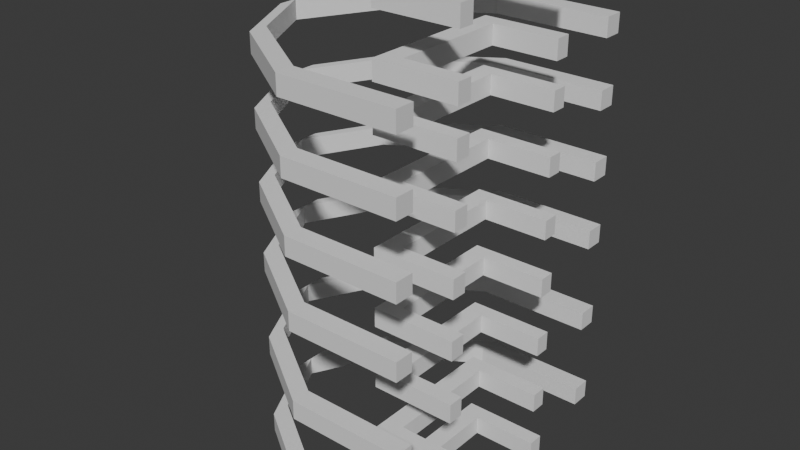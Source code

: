 # Source: Work_Ladder.blend  (saved by Blender 4.1.24; exported with 4.5.12 LTS)
import bpy
from mathutils import Matrix  # noqa: F401  (used for matrix-valued properties, if any)

bpy.ops.wm.read_factory_settings(use_empty=True)
scene = bpy.context.scene
scene.name = 'Scene'

# ---- collections
col_collection = bpy.data.collections.new('Collection'); scene.collection.children.link(col_collection)

# ---- world
world_world = bpy.data.worlds.new('World'); scene.world = world_world
world_world.use_nodes = True; world_world.node_tree.nodes.clear()
_N = world_world.node_tree.nodes; _L = world_world.node_tree.links
n0 = _N.new('ShaderNodeOutputWorld'); n0.name = 'World Output'; n0.location = (300, 300)
n1 = _N.new('ShaderNodeBackground'); n1.name = 'Background'; n1.location = (10, 300)
n1.inputs[0].default_value = (0.05088, 0.05088, 0.05088, 1.0)
_L.new(n1.outputs[0], n0.inputs[0])
n0.is_active_output = True
world_world.color = (0.05088, 0.05088, 0.05088)
world_world.use_sun_shadow = False
world_world.sun_shadow_jitter_overblur = 0.0

# ---- meshes
me_cube_001 = bpy.data.meshes.new('Cube.001')
me_cube_001.from_pydata([(-1.0, 1.0, -1.0), (-1.0, 1.0, 1.0), (1.0, 1.0, -1.0), (1.0, 1.0, 1.0), (-1.0, 0.0, -1.0), (-1.0, 0.0, 1.0), (1.0, 0.0, -1.0), (1.0, 0.0, 1.0), (-1.0, 1.0, 1.0), (-1.0, 1.0, -1.0), (1.0, 1.0, -1.0), (1.0, 1.0, 1.0), (1.0, 0.0, 1.0), (1.0, 0.0, -1.0), (-1.0, 0.0, 1.0), (-1.0, 0.0, -1.0), (-1.0, 1.0, 1.0), (-1.0, 1.0, -1.0), (1.0, 1.0, -1.0), (1.0, 1.0, 1.0), (1.0, 0.0, 1.0), (1.0, 0.0, -1.0), (-1.0, 0.0, 1.0), (-1.0, 0.0, -1.0), (-1.0, 1.0, 1.0), (-1.0, 1.0, -1.0), (1.0, 1.0, -1.0), (1.0, 1.0, 1.0), (1.0, 0.0, 1.0), (1.0, 0.0, -1.0), (-1.0, 0.0, 1.0), (-1.0, 0.0, -1.0), (-1.0, 1.0, 1.0), (-1.0, 1.0, -1.0), (1.0, 1.0, -1.0), (1.0, 1.0, 1.0), (1.0, 0.0, 1.0), (1.0, 0.0, -1.0), (-1.0, 0.0, 1.0), (-1.0, 0.0, -1.0), (-1.0, 1.0, 1.0), (-1.0, 1.0, -1.0), (1.0, 1.0, -1.0), (1.0, 1.0, 1.0), (-1.0, 2.998, 1.0), (-1.0, 2.998, -1.0), (1.0, 2.998, -1.0), (1.0, 2.998, 1.0), (-1.0, 2.998, 1.0), (-1.0, 2.998, -1.0), (-1.0, 2.998, 1.0), (-1.0, 2.998, -1.0), (-1.0, 4.748, 1.0), (-1.0, 4.748, -1.0), (1.0, 4.748, -1.0), (1.0, 4.748, 1.0), (-1.0, 5.987, 1.0), (-1.0, 5.987, -1.0), (1.0, 5.987, -1.0), (1.0, 5.987, 1.0), (5.16, 4.748, 1.0), (5.16, 4.748, -1.0), (5.16, 5.987, 1.0), (5.16, 5.987, -1.0), (1.0, 4.748, 1.0), (1.0, 4.748, -1.0), (5.16, 4.748, 1.0), (5.16, 4.748, -1.0), (-1.0, 1.0, -7.349), (-1.0, 1.0, -5.349), (1.0, 1.0, -7.349), (1.0, 1.0, -5.349), (-1.0, 0.0, -7.349), (-1.0, 0.0, -5.349), (1.0, 0.0, -7.349), (1.0, 0.0, -5.349), (-1.0, 1.0, -5.349), (-1.0, 1.0, -7.349), (1.0, 1.0, -7.349), (1.0, 1.0, -5.349), (1.0, 0.0, -5.349), (1.0, 0.0, -7.349), (-1.0, 0.0, -5.349), (-1.0, 0.0, -7.349), (-1.0, 1.0, -5.349), (-1.0, 1.0, -7.349), (1.0, 1.0, -7.349), (1.0, 1.0, -5.349), (1.0, 0.0, -5.349), (1.0, 0.0, -7.349), (-1.0, 0.0, -5.349), (-1.0, 0.0, -7.349), (-1.0, 1.0, -5.349), (-1.0, 1.0, -7.349), (1.0, 1.0, -7.349), (1.0, 1.0, -5.349), (1.0, 0.0, -5.349), (1.0, 0.0, -7.349), (-1.0, 0.0, -5.349), (-1.0, 0.0, -7.349), (-1.0, 1.0, -5.349), (-1.0, 1.0, -7.349), (1.0, 1.0, -7.349), (1.0, 1.0, -5.349), (1.0, 0.0, -5.349), (1.0, 0.0, -7.349), (-1.0, 0.0, -5.349), (-1.0, 0.0, -7.349), (-1.0, 1.0, -5.349), (-1.0, 1.0, -7.349), (1.0, 1.0, -7.349), (1.0, 1.0, -5.349), (-1.0, 2.998, -5.349), (-1.0, 2.998, -7.349), (1.0, 2.998, -7.349), (1.0, 2.998, -5.349), (-1.0, 2.998, -5.349), (-1.0, 2.998, -7.349), (-1.0, 2.998, -5.349), (-1.0, 2.998, -7.349), (-1.0, 4.748, -5.349), (-1.0, 4.748, -7.349), (1.0, 4.748, -7.349), (1.0, 4.748, -5.349), (-1.0, 5.987, -5.349), (-1.0, 5.987, -7.349), (1.0, 5.987, -7.349), (1.0, 5.987, -5.349), (5.16, 4.748, -5.349), (5.16, 4.748, -7.349), (5.16, 5.987, -5.349), (5.16, 5.987, -7.349), (1.0, 4.748, -5.349), (1.0, 4.748, -7.349), (5.16, 4.748, -5.349), (5.16, 4.748, -7.349), (-1.0, 1.0, -13.51), (-1.0, 1.0, -11.51), (1.0, 1.0, -13.51), (1.0, 1.0, -11.51), (-1.0, 0.0, -13.51), (-1.0, 0.0, -11.51), (1.0, 0.0, -13.51), (1.0, 0.0, -11.51), (-1.0, 1.0, -11.51), (-1.0, 1.0, -13.51), (1.0, 1.0, -13.51), (1.0, 1.0, -11.51), (1.0, 0.0, -11.51), (1.0, 0.0, -13.51), (-1.0, 0.0, -11.51), (-1.0, 0.0, -13.51), (-1.0, 1.0, -11.51), (-1.0, 1.0, -13.51), (1.0, 1.0, -13.51), (1.0, 1.0, -11.51), (1.0, 0.0, -11.51), (1.0, 0.0, -13.51), (-1.0, 0.0, -11.51), (-1.0, 0.0, -13.51), (-1.0, 1.0, -11.51), (-1.0, 1.0, -13.51), (1.0, 1.0, -13.51), (1.0, 1.0, -11.51), (1.0, 0.0, -11.51), (1.0, 0.0, -13.51), (-1.0, 0.0, -11.51), (-1.0, 0.0, -13.51), (-1.0, 1.0, -11.51), (-1.0, 1.0, -13.51), (1.0, 1.0, -13.51), (1.0, 1.0, -11.51), (1.0, 0.0, -11.51), (1.0, 0.0, -13.51), (-1.0, 0.0, -11.51), (-1.0, 0.0, -13.51), (-1.0, 1.0, -11.51), (-1.0, 1.0, -13.51), (1.0, 1.0, -13.51), (1.0, 1.0, -11.51), (-1.0, 2.998, -11.51), (-1.0, 2.998, -13.51), (1.0, 2.998, -13.51), (1.0, 2.998, -11.51), (-1.0, 2.998, -11.51), (-1.0, 2.998, -13.51), (-1.0, 2.998, -11.51), (-1.0, 2.998, -13.51), (-1.0, 4.748, -11.51), (-1.0, 4.748, -13.51), (1.0, 4.748, -13.51), (1.0, 4.748, -11.51), (-1.0, 5.987, -11.51), (-1.0, 5.987, -13.51), (1.0, 5.987, -13.51), (1.0, 5.987, -11.51), (5.16, 4.748, -11.51), (5.16, 4.748, -13.51), (5.16, 5.987, -11.51), (5.16, 5.987, -13.51), (1.0, 4.748, -11.51), (1.0, 4.748, -13.51), (5.16, 4.748, -11.51), (5.16, 4.748, -13.51), (-1.0, 1.0, -20.13), (-1.0, 1.0, -18.13), (1.0, 1.0, -20.13), (1.0, 1.0, -18.13), (-1.0, 0.0, -20.13), (-1.0, 0.0, -18.13), (1.0, 0.0, -20.13), (1.0, 0.0, -18.13), (-1.0, 1.0, -18.13), (-1.0, 1.0, -20.13), (1.0, 1.0, -20.13), (1.0, 1.0, -18.13), (1.0, 0.0, -18.13), (1.0, 0.0, -20.13), (-1.0, 0.0, -18.13), (-1.0, 0.0, -20.13), (-1.0, 1.0, -18.13), (-1.0, 1.0, -20.13), (1.0, 1.0, -20.13), (1.0, 1.0, -18.13), (1.0, 0.0, -18.13), (1.0, 0.0, -20.13), (-1.0, 0.0, -18.13), (-1.0, 0.0, -20.13), (-1.0, 1.0, -18.13), (-1.0, 1.0, -20.13), (1.0, 1.0, -20.13), (1.0, 1.0, -18.13), (1.0, 0.0, -18.13), (1.0, 0.0, -20.13), (-1.0, 0.0, -18.13), (-1.0, 0.0, -20.13), (-1.0, 1.0, -18.13), (-1.0, 1.0, -20.13), (1.0, 1.0, -20.13), (1.0, 1.0, -18.13), (1.0, 0.0, -18.13), (1.0, 0.0, -20.13), (-1.0, 0.0, -18.13), (-1.0, 0.0, -20.13), (-1.0, 1.0, -18.13), (-1.0, 1.0, -20.13), (1.0, 1.0, -20.13), (1.0, 1.0, -18.13), (-1.0, 2.998, -18.13), (-1.0, 2.998, -20.13), (1.0, 2.998, -20.13), (1.0, 2.998, -18.13), (-1.0, 2.998, -18.13), (-1.0, 2.998, -20.13), (-1.0, 2.998, -18.13), (-1.0, 2.998, -20.13), (-1.0, 4.748, -18.13), (-1.0, 4.748, -20.13), (1.0, 4.748, -20.13), (1.0, 4.748, -18.13), (-1.0, 5.987, -18.13), (-1.0, 5.987, -20.13), (1.0, 5.987, -20.13), (1.0, 5.987, -18.13), (5.16, 4.748, -18.13), (5.16, 4.748, -20.13), (5.16, 5.987, -18.13), (5.16, 5.987, -20.13), (1.0, 4.748, -18.13), (1.0, 4.748, -20.13), (5.16, 4.748, -18.13), (5.16, 4.748, -20.13), (7.762, 4.748, 1.0), (7.762, 4.748, -1.0), (7.762, 5.987, 1.0), (7.762, 5.987, -1.0), (7.762, 4.748, -5.349), (7.762, 4.748, -7.349), (7.762, 5.987, -5.349), (7.762, 5.987, -7.349), (7.762, 4.748, -11.51), (7.762, 4.748, -13.51), (7.762, 5.987, -11.51), (7.762, 5.987, -13.51), (7.762, 4.748, -18.13), (7.762, 4.748, -20.13), (7.762, 5.987, -18.13), (7.762, 5.987, -20.13), (-1.0, 1.0, -20.13), (-1.0, 1.0, -18.13), (1.0, 1.0, -18.13), (-1.0, 0.0, -20.13), (-1.0, 0.0, -18.13), (1.0, 0.0, -18.13), (1.0, 0.0, -18.13), (1.0, 0.0, -20.13), (-1.0, 0.0, -18.13), (-1.0, 0.0, -20.13), (-1.0, 1.0, -20.13), (1.0, 1.0, -20.13), (-1.0, 0.0, -18.13), (-1.0, 0.0, -20.13), (-1.0, 1.0, -18.13), (-1.0, 1.0, -20.13), (1.0, 1.0, -20.13), (1.0, 1.0, -18.13), (-1.0, 2.998, -18.13), (-1.0, 2.998, -20.13), (1.0, 2.998, -18.13), (-1.0, 2.998, -18.13), (-1.0, 2.998, -20.13), (-1.0, 4.748, -18.13), (-1.0, 4.748, -20.13), (1.0, 4.748, -18.13), (-1.0, 5.987, -18.13), (-1.0, 5.987, -20.13), (1.0, 5.987, -18.13), (5.16, 4.748, -18.13), (5.16, 5.987, -18.13), (1.0, 4.748, -18.13), (5.16, 4.748, -18.13), (7.762, 4.748, -18.13), (7.762, 4.748, -20.13), (7.762, 5.987, -18.13), (-1.0, 1.0, -26.79), (-1.0, 1.0, -24.79), (1.0, 1.0, -26.79), (1.0, 1.0, -24.79), (-1.0, 0.0, -26.79), (-1.0, 0.0, -24.79), (1.0, 0.0, -26.79), (1.0, 0.0, -24.79), (-1.0, 1.0, -24.79), (-1.0, 1.0, -26.79), (1.0, 1.0, -26.79), (1.0, 1.0, -24.79), (1.0, 0.0, -24.79), (1.0, 0.0, -26.79), (-1.0, 0.0, -24.79), (-1.0, 0.0, -26.79), (-1.0, 1.0, -24.79), (-1.0, 1.0, -26.79), (1.0, 1.0, -26.79), (1.0, 1.0, -24.79), (1.0, 0.0, -24.79), (1.0, 0.0, -26.79), (-1.0, 0.0, -24.79), (-1.0, 0.0, -26.79), (-1.0, 1.0, -24.79), (-1.0, 1.0, -26.79), (1.0, 1.0, -26.79), (1.0, 1.0, -24.79), (1.0, 0.0, -24.79), (1.0, 0.0, -26.79), (-1.0, 0.0, -24.79), (-1.0, 0.0, -26.79), (-1.0, 1.0, -24.79), (-1.0, 1.0, -26.79), (1.0, 1.0, -26.79), (1.0, 1.0, -24.79), (1.0, 0.0, -24.79), (1.0, 0.0, -26.79), (-1.0, 0.0, -24.79), (-1.0, 0.0, -26.79), (-1.0, 1.0, -24.79), (-1.0, 1.0, -26.79), (1.0, 1.0, -26.79), (1.0, 1.0, -24.79), (-1.0, 2.998, -24.79), (-1.0, 2.998, -26.79), (1.0, 2.998, -26.79), (1.0, 2.998, -24.79), (-1.0, 2.998, -24.79), (-1.0, 2.998, -26.79), (-1.0, 2.998, -24.79), (-1.0, 2.998, -26.79), (-1.0, 4.748, -24.79), (-1.0, 4.748, -26.79), (1.0, 4.748, -26.79), (1.0, 4.748, -24.79), (-1.0, 5.987, -24.79), (-1.0, 5.987, -26.79), (1.0, 5.987, -26.79), (1.0, 5.987, -24.79), (5.16, 4.748, -24.79), (5.16, 4.748, -26.79), (5.16, 5.987, -24.79), (5.16, 5.987, -26.79), (1.0, 4.748, -24.79), (1.0, 4.748, -26.79), (5.16, 4.748, -24.79), (5.16, 4.748, -26.79), (7.762, 4.748, -24.79), (7.762, 4.748, -26.79), (7.762, 5.987, -24.79), (7.762, 5.987, -26.79), (-1.0, 4.748, -24.79), (-1.0, 4.748, -26.79), (-1.0, 5.987, -24.79), (-1.0, 5.987, -26.79), (-1.0, 1.0, -32.76), (-1.0, 1.0, -30.76), (1.0, 1.0, -32.76), (1.0, 1.0, -30.76), (-1.0, 0.0, -32.76), (-1.0, 0.0, -30.76), (1.0, 0.0, -32.76), (1.0, 0.0, -30.76), (-1.0, 1.0, -30.76), (-1.0, 1.0, -32.76), (1.0, 1.0, -32.76), (1.0, 1.0, -30.76), (1.0, 0.0, -30.76), (1.0, 0.0, -32.76), (-1.0, 0.0, -30.76), (-1.0, 0.0, -32.76), (-1.0, 1.0, -30.76), (-1.0, 1.0, -32.76), (1.0, 1.0, -32.76), (1.0, 1.0, -30.76), (1.0, 0.0, -30.76), (1.0, 0.0, -32.76), (-1.0, 0.0, -30.76), (-1.0, 0.0, -32.76), (-1.0, 1.0, -30.76), (-1.0, 1.0, -32.76), (1.0, 1.0, -32.76), (1.0, 1.0, -30.76), (1.0, 0.0, -30.76), (1.0, 0.0, -32.76), (-1.0, 0.0, -30.76), (-1.0, 0.0, -32.76), (-1.0, 1.0, -30.76), (-1.0, 1.0, -32.76), (1.0, 1.0, -32.76), (1.0, 1.0, -30.76), (1.0, 0.0, -30.76), (1.0, 0.0, -32.76), (-1.0, 0.0, -30.76), (-1.0, 0.0, -32.76), (-1.0, 1.0, -30.76), (-1.0, 1.0, -32.76), (1.0, 1.0, -32.76), (1.0, 1.0, -30.76), (-1.0, 2.998, -30.76), (-1.0, 2.998, -32.76), (1.0, 2.998, -32.76), (1.0, 2.998, -30.76), (-1.0, 2.998, -30.76), (-1.0, 2.998, -32.76), (-1.0, 2.998, -30.76), (-1.0, 2.998, -32.76), (-1.0, 4.748, -30.76), (-1.0, 4.748, -32.76), (1.0, 4.748, -32.76), (1.0, 4.748, -30.76), (-1.0, 5.987, -30.76), (-1.0, 5.987, -32.76), (1.0, 5.987, -32.76), (1.0, 5.987, -30.76), (5.16, 4.748, -30.76), (5.16, 4.748, -32.76), (5.16, 5.987, -30.76), (5.16, 5.987, -32.76), (1.0, 4.748, -30.76), (1.0, 4.748, -32.76), (5.16, 4.748, -30.76), (5.16, 4.748, -32.76), (7.762, 4.748, -30.76), (7.762, 4.748, -32.76), (7.762, 5.987, -30.76), (7.762, 5.987, -32.76), (-1.0, 4.748, -30.76), (-1.0, 4.748, -32.76), (-1.0, 5.987, -30.76), (-1.0, 5.987, -32.76), (-1.0, 1.0, 5.261), (-1.0, 1.0, 7.261), (1.0, 1.0, 5.261), (1.0, 1.0, 7.261), (-1.0, 0.0, 5.261), (-1.0, 0.0, 7.261), (1.0, 0.0, 5.261), (1.0, 0.0, 7.261), (-1.0, 1.0, 7.261), (-1.0, 1.0, 5.261), (1.0, 1.0, 5.261), (1.0, 1.0, 7.261), (1.0, 0.0, 7.261), (1.0, 0.0, 5.261), (-1.0, 0.0, 7.261), (-1.0, 0.0, 5.261), (-1.0, 1.0, 7.261), (-1.0, 1.0, 5.261), (1.0, 1.0, 5.261), (1.0, 1.0, 7.261), (1.0, 0.0, 7.261), (1.0, 0.0, 5.261), (-1.0, 0.0, 7.261), (-1.0, 0.0, 5.261), (-1.0, 1.0, 7.261), (-1.0, 1.0, 5.261), (1.0, 1.0, 5.261), (1.0, 1.0, 7.261), (1.0, 0.0, 7.261), (1.0, 0.0, 5.261), (-1.0, 0.0, 7.261), (-1.0, 0.0, 5.261), (-1.0, 1.0, 7.261), (-1.0, 1.0, 5.261), (1.0, 1.0, 5.261), (1.0, 1.0, 7.261), (1.0, 0.0, 7.261), (1.0, 0.0, 5.261), (-1.0, 0.0, 7.261), (-1.0, 0.0, 5.261), (-1.0, 1.0, 7.261), (-1.0, 1.0, 5.261), (1.0, 1.0, 5.261), (1.0, 1.0, 7.261), (-1.0, 2.998, 7.261), (-1.0, 2.998, 5.261), (1.0, 2.998, 5.261), (1.0, 2.998, 7.261), (-1.0, 2.998, 7.261), (-1.0, 2.998, 5.261), (-1.0, 2.998, 7.261), (-1.0, 2.998, 5.261), (-1.0, 4.748, 7.261), (-1.0, 4.748, 5.261), (1.0, 4.748, 5.261), (1.0, 4.748, 7.261), (-1.0, 5.987, 7.261), (-1.0, 5.987, 5.261), (1.0, 5.987, 5.261), (1.0, 5.987, 7.261), (5.16, 4.748, 7.261), (5.16, 4.748, 5.261), (5.16, 5.987, 7.261), (5.16, 5.987, 5.261), (1.0, 4.748, 7.261), (1.0, 4.748, 5.261), (5.16, 4.748, 7.261), (5.16, 4.748, 5.261), (7.762, 4.748, 7.261), (7.762, 4.748, 5.261), (7.762, 5.987, 7.261), (7.762, 5.987, 5.261), (-1.0, 4.748, 7.261), (-1.0, 4.748, 5.261), (-1.0, 5.987, 7.261), (-1.0, 5.987, 5.261), (-1.0, 1.0, 9.936), (-1.0, 1.0, 11.94), (1.0, 1.0, 9.936), (1.0, 1.0, 11.94), (-1.0, 0.0, 9.936), (-1.0, 0.0, 11.94), (1.0, 0.0, 9.936), (1.0, 0.0, 11.94), (-1.0, 1.0, 11.94), (-1.0, 1.0, 9.936), (1.0, 1.0, 9.936), (1.0, 1.0, 11.94), (1.0, 0.0, 11.94), (1.0, 0.0, 9.936), (-1.0, 0.0, 11.94), (-1.0, 0.0, 9.936), (-1.0, 1.0, 11.94), (-1.0, 1.0, 9.936), (1.0, 1.0, 9.936), (1.0, 1.0, 11.94), (1.0, 0.0, 11.94), (1.0, 0.0, 9.936), (-1.0, 0.0, 11.94), (-1.0, 0.0, 9.936), (-1.0, 1.0, 11.94), (-1.0, 1.0, 9.936), (1.0, 1.0, 9.936), (1.0, 1.0, 11.94), (1.0, 0.0, 11.94), (1.0, 0.0, 9.936), (-1.0, 0.0, 11.94), (-1.0, 0.0, 9.936), (-1.0, 1.0, 11.94), (-1.0, 1.0, 9.936), (1.0, 1.0, 9.936), (1.0, 1.0, 11.94), (1.0, 0.0, 11.94), (1.0, 0.0, 9.936), (-1.0, 0.0, 11.94), (-1.0, 0.0, 9.936), (-1.0, 1.0, 11.94), (-1.0, 1.0, 9.936), (1.0, 1.0, 9.936), (1.0, 1.0, 11.94), (-1.0, 2.998, 11.94), (-1.0, 2.998, 9.936), (1.0, 2.998, 9.936), (1.0, 2.998, 11.94), (-1.0, 2.998, 11.94), (-1.0, 2.998, 9.936), (-1.0, 2.998, 11.94), (-1.0, 2.998, 9.936), (-1.0, 4.748, 11.94), (-1.0, 4.748, 9.936), (1.0, 4.748, 9.936), (1.0, 4.748, 11.94), (-1.0, 5.987, 11.94), (-1.0, 5.987, 9.936), (1.0, 5.987, 9.936), (1.0, 5.987, 11.94), (5.16, 4.748, 11.94), (5.16, 4.748, 9.936), (5.16, 5.987, 11.94), (5.16, 5.987, 9.936), (1.0, 4.748, 11.94), (1.0, 4.748, 9.936), (5.16, 4.748, 11.94), (5.16, 4.748, 9.936), (7.762, 4.748, 11.94), (7.762, 4.748, 9.936), (7.762, 5.987, 11.94), (7.762, 5.987, 9.936), (-1.0, 4.748, 11.94), (-1.0, 4.748, 9.936), (-1.0, 5.987, 11.94), (-1.0, 5.987, 9.936), (-1.0, 1.0, 16.05), (-1.0, 1.0, 18.05), (1.0, 1.0, 16.05), (1.0, 1.0, 18.05), (-1.0, 0.0, 16.05), (-1.0, 0.0, 18.05), (1.0, 0.0, 16.05), (1.0, 0.0, 18.05), (-1.0, 1.0, 18.05), (-1.0, 1.0, 16.05), (1.0, 1.0, 16.05), (1.0, 1.0, 18.05), (1.0, 0.0, 18.05), (1.0, 0.0, 16.05), (-1.0, 0.0, 18.05), (-1.0, 0.0, 16.05), (-1.0, 1.0, 18.05), (-1.0, 1.0, 16.05), (1.0, 1.0, 16.05), (1.0, 1.0, 18.05), (1.0, 0.0, 18.05), (1.0, 0.0, 16.05), (-1.0, 0.0, 18.05), (-1.0, 0.0, 16.05), (-1.0, 1.0, 18.05), (-1.0, 1.0, 16.05), (1.0, 1.0, 16.05), (1.0, 1.0, 18.05), (1.0, 0.0, 18.05), (1.0, 0.0, 16.05), (-1.0, 0.0, 18.05), (-1.0, 0.0, 16.05), (-1.0, 1.0, 18.05), (-1.0, 1.0, 16.05), (1.0, 1.0, 16.05), (1.0, 1.0, 18.05), (1.0, 0.0, 18.05), (1.0, 0.0, 16.05), (-1.0, 0.0, 18.05), (-1.0, 0.0, 16.05), (-1.0, 1.0, 18.05), (-1.0, 1.0, 16.05), (1.0, 1.0, 16.05), (1.0, 1.0, 18.05), (-1.0, 2.998, 18.05), (-1.0, 2.998, 16.05), (1.0, 2.998, 16.05), (1.0, 2.998, 18.05), (-1.0, 2.998, 18.05), (-1.0, 2.998, 16.05), (-1.0, 2.998, 18.05), (-1.0, 2.998, 16.05), (-1.0, 4.748, 18.05), (-1.0, 4.748, 16.05), (1.0, 4.748, 16.05), (1.0, 4.748, 18.05), (-1.0, 5.987, 18.05), (-1.0, 5.987, 16.05), (1.0, 5.987, 16.05), (1.0, 5.987, 18.05), (5.16, 4.748, 18.05), (5.16, 4.748, 16.05), (5.16, 5.987, 18.05), (5.16, 5.987, 16.05), (1.0, 4.748, 18.05), (1.0, 4.748, 16.05), (5.16, 4.748, 18.05), (5.16, 4.748, 16.05), (7.762, 4.748, 18.05), (7.762, 4.748, 16.05), (7.762, 5.987, 18.05), (7.762, 5.987, 16.05), (-1.0, 4.748, 18.05), (-1.0, 4.748, 16.05), (-1.0, 5.987, 18.05), (-1.0, 5.987, 16.05)], [(292, 289), (288, 291), (290, 293), (296, 294), (295, 297), (299, 298), (300, 301), (302, 303), (305, 304), (303, 307), (305, 308), (306, 302), (310, 309), (308, 313), (311, 306), (312, 307), (316, 313), (318, 316), (320, 319), (321, 322), (317, 321), (323, 318)], [(4, 5, 1, 0), (3, 2, 10, 11), (2, 3, 7, 6), (3, 1, 5, 7), (0, 2, 6, 4), (11, 10, 18, 19), (2, 0, 9, 10), (4, 6, 13, 15), (7, 5, 14, 12), (1, 3, 11, 8), (0, 1, 8, 9), (5, 4, 15, 14), (6, 7, 12, 13), (23, 21, 29, 31), (10, 9, 17, 18), (14, 15, 23, 22), (13, 12, 20, 21), (8, 11, 19, 16), (9, 8, 16, 17), (15, 13, 21, 23), (12, 14, 22, 20), (29, 28, 36, 37), (20, 22, 30, 28), (19, 18, 26, 27), (18, 17, 25, 26), (22, 23, 31, 30), (21, 20, 28, 29), (16, 19, 27, 24), (17, 16, 24, 25), (44, 47, 55, 52), (24, 27, 35, 32), (25, 24, 32, 33), (31, 29, 37, 39), (28, 30, 38, 36), (27, 26, 34, 35), (26, 25, 33, 34), (30, 31, 39, 38), (41, 42, 43, 40), (42, 41, 45, 46), (40, 43, 47, 44), (41, 40, 44, 45), (43, 42, 46, 47), (45, 44, 48, 49), (49, 48, 50, 51), (60, 55, 64, 66), (45, 44, 52, 53), (47, 46, 54, 55), (46, 45, 53, 54), (54, 53, 57, 58), (52, 55, 59, 56), (53, 52, 56, 57), (60, 61, 273, 272), (54, 58, 63, 61), (59, 55, 60, 62), (64, 65, 67, 66), (54, 61, 67, 65), (61, 60, 66, 67), (55, 54, 65, 64), (72, 73, 69, 68), (71, 70, 78, 79), (70, 71, 75, 74), (71, 69, 73, 75), (68, 70, 74, 72), (79, 78, 86, 87), (70, 68, 77, 78), (72, 74, 81, 83), (75, 73, 82, 80), (69, 71, 79, 76), (68, 69, 76, 77), (73, 72, 83, 82), (74, 75, 80, 81), (91, 89, 97, 99), (78, 77, 85, 86), (82, 83, 91, 90), (81, 80, 88, 89), (76, 79, 87, 84), (77, 76, 84, 85), (83, 81, 89, 91), (80, 82, 90, 88), (97, 96, 104, 105), (88, 90, 98, 96), (87, 86, 94, 95), (86, 85, 93, 94), (90, 91, 99, 98), (89, 88, 96, 97), (84, 87, 95, 92), (85, 84, 92, 93), (112, 115, 123, 120), (92, 95, 103, 100), (93, 92, 100, 101), (99, 97, 105, 107), (96, 98, 106, 104), (95, 94, 102, 103), (94, 93, 101, 102), (98, 99, 107, 106), (109, 110, 111, 108), (110, 109, 113, 114), (108, 111, 115, 112), (109, 108, 112, 113), (111, 110, 114, 115), (113, 112, 116, 117), (117, 116, 118, 119), (128, 123, 132, 134), (113, 112, 120, 121), (115, 114, 122, 123), (114, 113, 121, 122), (122, 121, 125, 126), (120, 123, 127, 124), (121, 120, 124, 125), (266, 264, 284, 286), (122, 126, 131, 129), (127, 123, 128, 130), (132, 133, 135, 134), (122, 129, 135, 133), (129, 128, 134, 135), (123, 122, 133, 132), (140, 141, 137, 136), (139, 138, 146, 147), (138, 139, 143, 142), (139, 137, 141, 143), (136, 138, 142, 140), (147, 146, 154, 155), (138, 136, 145, 146), (140, 142, 149, 151), (143, 141, 150, 148), (137, 139, 147, 144), (136, 137, 144, 145), (141, 140, 151, 150), (142, 143, 148, 149), (159, 157, 165, 167), (146, 145, 153, 154), (150, 151, 159, 158), (149, 148, 156, 157), (144, 147, 155, 152), (145, 144, 152, 153), (151, 149, 157, 159), (148, 150, 158, 156), (165, 164, 172, 173), (156, 158, 166, 164), (155, 154, 162, 163), (154, 153, 161, 162), (158, 159, 167, 166), (157, 156, 164, 165), (152, 155, 163, 160), (153, 152, 160, 161), (180, 183, 191, 188), (160, 163, 171, 168), (161, 160, 168, 169), (167, 165, 173, 175), (164, 166, 174, 172), (163, 162, 170, 171), (162, 161, 169, 170), (166, 167, 175, 174), (177, 178, 179, 176), (178, 177, 181, 182), (176, 179, 183, 180), (177, 176, 180, 181), (179, 178, 182, 183), (181, 180, 184, 185), (185, 184, 186, 187), (196, 191, 200, 202), (181, 180, 188, 189), (183, 182, 190, 191), (182, 181, 189, 190), (190, 189, 193, 194), (188, 191, 195, 192), (189, 188, 192, 193), (198, 196, 280, 282), (190, 194, 199, 197), (195, 191, 196, 198), (200, 201, 203, 202), (190, 197, 203, 201), (197, 196, 202, 203), (191, 190, 201, 200), (208, 209, 205, 204), (207, 206, 214, 215), (206, 207, 211, 210), (207, 205, 209, 211), (204, 206, 210, 208), (215, 214, 222, 223), (206, 204, 213, 214), (208, 210, 217, 219), (211, 209, 218, 216), (205, 207, 215, 212), (204, 205, 212, 213), (209, 208, 219, 218), (210, 211, 216, 217), (227, 225, 233, 235), (214, 213, 221, 222), (218, 219, 227, 226), (217, 216, 224, 225), (212, 215, 223, 220), (213, 212, 220, 221), (219, 217, 225, 227), (216, 218, 226, 224), (233, 232, 240, 241), (224, 226, 234, 232), (223, 222, 230, 231), (222, 221, 229, 230), (226, 227, 235, 234), (225, 224, 232, 233), (220, 223, 231, 228), (221, 220, 228, 229), (248, 251, 259, 256), (228, 231, 239, 236), (229, 228, 236, 237), (235, 233, 241, 243), (232, 234, 242, 240), (231, 230, 238, 239), (230, 229, 237, 238), (234, 235, 243, 242), (245, 246, 247, 244), (246, 245, 249, 250), (244, 247, 251, 248), (245, 244, 248, 249), (247, 246, 250, 251), (249, 248, 252, 253), (253, 252, 254, 255), (264, 259, 268, 270), (249, 248, 256, 257), (251, 250, 258, 259), (250, 249, 257, 258), (258, 257, 261, 262), (256, 259, 263, 260), (257, 256, 260, 261), (130, 128, 276, 278), (258, 262, 267, 265), (263, 259, 264, 266), (268, 269, 271, 270), (258, 265, 271, 269), (265, 264, 270, 271), (259, 258, 269, 268), (272, 273, 275, 274), (276, 277, 279, 278), (280, 281, 283, 282), (284, 285, 287, 286), (128, 129, 277, 276), (196, 197, 281, 280), (264, 265, 285, 284), (61, 63, 275, 273), (129, 131, 279, 277), (197, 199, 283, 281), (265, 267, 287, 285), (62, 60, 272, 274), (57, 56, 59, 62, 274, 275, 63, 58), (125, 124, 127, 130, 278, 279, 131, 126), (193, 192, 195, 198, 282, 283, 199, 194), (261, 260, 263, 266, 286, 287, 267, 262), (312, 311, 314, 315), (386, 384, 392, 394), (328, 329, 325, 324), (327, 326, 334, 335), (326, 327, 331, 330), (327, 325, 329, 331), (324, 326, 330, 328), (335, 334, 342, 343), (326, 324, 333, 334), (328, 330, 337, 339), (331, 329, 338, 336), (325, 327, 335, 332), (324, 325, 332, 333), (329, 328, 339, 338), (330, 331, 336, 337), (347, 345, 353, 355), (334, 333, 341, 342), (338, 339, 347, 346), (337, 336, 344, 345), (332, 335, 343, 340), (333, 332, 340, 341), (339, 337, 345, 347), (336, 338, 346, 344), (353, 352, 360, 361), (344, 346, 354, 352), (343, 342, 350, 351), (342, 341, 349, 350), (346, 347, 355, 354), (345, 344, 352, 353), (340, 343, 351, 348), (341, 340, 348, 349), (368, 371, 379, 376), (348, 351, 359, 356), (349, 348, 356, 357), (355, 353, 361, 363), (352, 354, 362, 360), (351, 350, 358, 359), (350, 349, 357, 358), (354, 355, 363, 362), (365, 366, 367, 364), (366, 365, 369, 370), (364, 367, 371, 368), (365, 364, 368, 369), (367, 366, 370, 371), (369, 368, 372, 373), (373, 372, 374, 375), (384, 379, 388, 390), (369, 368, 376, 377), (371, 370, 378, 379), (370, 369, 377, 378), (378, 377, 381, 382), (376, 379, 383, 380), (377, 376, 380, 381), (378, 382, 387, 385), (383, 379, 384, 386), (388, 389, 391, 390), (378, 385, 391, 389), (385, 384, 390, 391), (379, 378, 389, 388), (392, 393, 395, 394), (384, 385, 393, 392), (385, 387, 395, 393), (381, 380, 383, 386, 394, 395, 387, 382), (397, 396, 398, 399), (462, 460, 468, 470), (404, 405, 401, 400), (403, 402, 410, 411), (402, 403, 407, 406), (403, 401, 405, 407), (400, 402, 406, 404), (411, 410, 418, 419), (402, 400, 409, 410), (404, 406, 413, 415), (407, 405, 414, 412), (401, 403, 411, 408), (400, 401, 408, 409), (405, 404, 415, 414), (406, 407, 412, 413), (423, 421, 429, 431), (410, 409, 417, 418), (414, 415, 423, 422), (413, 412, 420, 421), (408, 411, 419, 416), (409, 408, 416, 417), (415, 413, 421, 423), (412, 414, 422, 420), (429, 428, 436, 437), (420, 422, 430, 428), (419, 418, 426, 427), (418, 417, 425, 426), (422, 423, 431, 430), (421, 420, 428, 429), (416, 419, 427, 424), (417, 416, 424, 425), (444, 447, 455, 452), (424, 427, 435, 432), (425, 424, 432, 433), (431, 429, 437, 439), (428, 430, 438, 436), (427, 426, 434, 435), (426, 425, 433, 434), (430, 431, 439, 438), (441, 442, 443, 440), (442, 441, 445, 446), (440, 443, 447, 444), (441, 440, 444, 445), (443, 442, 446, 447), (445, 444, 448, 449), (449, 448, 450, 451), (460, 455, 464, 466), (445, 444, 452, 453), (447, 446, 454, 455), (446, 445, 453, 454), (454, 453, 457, 458), (452, 455, 459, 456), (453, 452, 456, 457), (454, 458, 463, 461), (459, 455, 460, 462), (464, 465, 467, 466), (454, 461, 467, 465), (461, 460, 466, 467), (455, 454, 465, 464), (468, 469, 471, 470), (460, 461, 469, 468), (461, 463, 471, 469), (457, 456, 459, 462, 470, 471, 463, 458), (473, 472, 474, 475), (538, 536, 544, 546), (480, 481, 477, 476), (479, 478, 486, 487), (478, 479, 483, 482), (479, 477, 481, 483), (476, 478, 482, 480), (487, 486, 494, 495), (478, 476, 485, 486), (480, 482, 489, 491), (483, 481, 490, 488), (477, 479, 487, 484), (476, 477, 484, 485), (481, 480, 491, 490), (482, 483, 488, 489), (499, 497, 505, 507), (486, 485, 493, 494), (490, 491, 499, 498), (489, 488, 496, 497), (484, 487, 495, 492), (485, 484, 492, 493), (491, 489, 497, 499), (488, 490, 498, 496), (505, 504, 512, 513), (496, 498, 506, 504), (495, 494, 502, 503), (494, 493, 501, 502), (498, 499, 507, 506), (497, 496, 504, 505), (492, 495, 503, 500), (493, 492, 500, 501), (520, 523, 531, 528), (500, 503, 511, 508), (501, 500, 508, 509), (507, 505, 513, 515), (504, 506, 514, 512), (503, 502, 510, 511), (502, 501, 509, 510), (506, 507, 515, 514), (517, 518, 519, 516), (518, 517, 521, 522), (516, 519, 523, 520), (517, 516, 520, 521), (519, 518, 522, 523), (521, 520, 524, 525), (525, 524, 526, 527), (536, 531, 540, 542), (521, 520, 528, 529), (523, 522, 530, 531), (522, 521, 529, 530), (530, 529, 533, 534), (528, 531, 535, 532), (529, 528, 532, 533), (530, 534, 539, 537), (535, 531, 536, 538), (540, 541, 543, 542), (530, 537, 543, 541), (537, 536, 542, 543), (531, 530, 541, 540), (544, 545, 547, 546), (536, 537, 545, 544), (537, 539, 547, 545), (533, 532, 535, 538, 546, 547, 539, 534), (549, 548, 550, 551), (614, 612, 620, 622), (556, 557, 553, 552), (555, 554, 562, 563), (554, 555, 559, 558), (555, 553, 557, 559), (552, 554, 558, 556), (563, 562, 570, 571), (554, 552, 561, 562), (556, 558, 565, 567), (559, 557, 566, 564), (553, 555, 563, 560), (552, 553, 560, 561), (557, 556, 567, 566), (558, 559, 564, 565), (575, 573, 581, 583), (562, 561, 569, 570), (566, 567, 575, 574), (565, 564, 572, 573), (560, 563, 571, 568), (561, 560, 568, 569), (567, 565, 573, 575), (564, 566, 574, 572), (581, 580, 588, 589), (572, 574, 582, 580), (571, 570, 578, 579), (570, 569, 577, 578), (574, 575, 583, 582), (573, 572, 580, 581), (568, 571, 579, 576), (569, 568, 576, 577), (596, 599, 607, 604), (576, 579, 587, 584), (577, 576, 584, 585), (583, 581, 589, 591), (580, 582, 590, 588), (579, 578, 586, 587), (578, 577, 585, 586), (582, 583, 591, 590), (593, 594, 595, 592), (594, 593, 597, 598), (592, 595, 599, 596), (593, 592, 596, 597), (595, 594, 598, 599), (597, 596, 600, 601), (601, 600, 602, 603), (612, 607, 616, 618), (597, 596, 604, 605), (599, 598, 606, 607), (598, 597, 605, 606), (606, 605, 609, 610), (604, 607, 611, 608), (605, 604, 608, 609), (606, 610, 615, 613), (611, 607, 612, 614), (616, 617, 619, 618), (606, 613, 619, 617), (613, 612, 618, 619), (607, 606, 617, 616), (620, 621, 623, 622), (612, 613, 621, 620), (613, 615, 623, 621), (609, 608, 611, 614, 622, 623, 615, 610), (625, 624, 626, 627), (690, 688, 696, 698), (632, 633, 629, 628), (631, 630, 638, 639), (630, 631, 635, 634), (631, 629, 633, 635), (628, 630, 634, 632), (639, 638, 646, 647), (630, 628, 637, 638), (632, 634, 641, 643), (635, 633, 642, 640), (629, 631, 639, 636), (628, 629, 636, 637), (633, 632, 643, 642), (634, 635, 640, 641), (651, 649, 657, 659), (638, 637, 645, 646), (642, 643, 651, 650), (641, 640, 648, 649), (636, 639, 647, 644), (637, 636, 644, 645), (643, 641, 649, 651), (640, 642, 650, 648), (657, 656, 664, 665), (648, 650, 658, 656), (647, 646, 654, 655), (646, 645, 653, 654), (650, 651, 659, 658), (649, 648, 656, 657), (644, 647, 655, 652), (645, 644, 652, 653), (672, 675, 683, 680), (652, 655, 663, 660), (653, 652, 660, 661), (659, 657, 665, 667), (656, 658, 666, 664), (655, 654, 662, 663), (654, 653, 661, 662), (658, 659, 667, 666), (669, 670, 671, 668), (670, 669, 673, 674), (668, 671, 675, 672), (669, 668, 672, 673), (671, 670, 674, 675), (673, 672, 676, 677), (677, 676, 678, 679), (688, 683, 692, 694), (673, 672, 680, 681), (675, 674, 682, 683), (674, 673, 681, 682), (682, 681, 685, 686), (680, 683, 687, 684), (681, 680, 684, 685), (682, 686, 691, 689), (687, 683, 688, 690), (692, 693, 695, 694), (682, 689, 695, 693), (689, 688, 694, 695), (683, 682, 693, 692), (696, 697, 699, 698), (688, 689, 697, 696), (689, 691, 699, 697), (685, 684, 687, 690, 698, 699, 691, 686), (701, 700, 702, 703)])
_uv = me_cube_001.uv_layers.new(name='UVMap')
_uv.uv.foreach_set('vector', [0.9703, 0.1597, 0.9703, 0.1962, 0.952, 0.1962, 0.952, 0.1597, 0.8605, 0.9849, 0.8605, 0.9484, 0.8605, 0.9484, 0.8605, 0.9849, 0.9599, 0.04079, 0.9599, 0.07733, 0.9416, 0.07733, 0.9416, 0.04079, 0.9722, 0.7288, 0.9722, 0.7653, 0.954, 0.7653, 0.954, 0.7288, 0.954, 0.8049, 0.954, 0.7684, 0.9722, 0.7684, 0.9722, 0.8049, 0.8635, 0.9849, 0.8635, 0.9484, 0.8636, 0.9484, 0.8636, 0.9849, 0.9784, 0.6325, 0.9784, 0.669, 0.9784, 0.669, 0.9784, 0.6326, 0.9784, 0.7086, 0.9784, 0.6722, 0.9784, 0.6721, 0.9784, 0.7086, 0.9792, 0.1565, 0.9792, 0.12, 0.9793, 0.12, 0.9793, 0.1565, 0.9793, 0.9091, 0.9793, 0.9456, 0.9792, 0.9457, 0.9792, 0.9092, 0.8667, 0.9484, 0.8667, 0.9849, 0.8666, 0.9849, 0.8666, 0.9484, 0.9971, 0.9061, 0.9971, 0.8696, 0.9972, 0.8695, 0.9972, 0.906, 0.5798, 0.9609, 0.5798, 0.9973, 0.5798, 0.9974, 0.5798, 0.9609, 0.9795, 0.1962, 0.9795, 0.1597, 0.9796, 0.1597, 0.9796, 0.1961, 0.9798, 0.2187, 0.9798, 0.2552, 0.9797, 0.2552, 0.9797, 0.2187, 0.5828, 0.9974, 0.5828, 0.9609, 0.5829, 0.9609, 0.5829, 0.9973, 0.586, 0.9609, 0.586, 0.9973, 0.5859, 0.9974, 0.5859, 0.9609, 0.9798, 0.2583, 0.9798, 0.2948, 0.9797, 0.2948, 0.9797, 0.2583, 0.8698, 0.9484, 0.8698, 0.9849, 0.8697, 0.9849, 0.8697, 0.9484, 0.9797, 0.3344, 0.9797, 0.2979, 0.9798, 0.2979, 0.9798, 0.3344, 0.9797, 0.374, 0.9797, 0.3375, 0.9798, 0.3375, 0.9798, 0.374, 0.5891, 0.9609, 0.5891, 0.9973, 0.589, 0.9974, 0.589, 0.9609, 0.6612, 0.9813, 0.6612, 0.9448, 0.6613, 0.9447, 0.6613, 0.9812, 0.8728, 0.9849, 0.8728, 0.9484, 0.8729, 0.9484, 0.8729, 0.9849, 0.6643, 0.9447, 0.6643, 0.9812, 0.6643, 0.9813, 0.6643, 0.9448, 0.5921, 0.9974, 0.5921, 0.9609, 0.5922, 0.9609, 0.5922, 0.9973, 0.5952, 0.9609, 0.5952, 0.9973, 0.5952, 0.9974, 0.5952, 0.9609, 0.6674, 0.9447, 0.6674, 0.9812, 0.6674, 0.9813, 0.6674, 0.9448, 0.8759, 0.9484, 0.8759, 0.9849, 0.8759, 0.9849, 0.8759, 0.9484, 0.8571, 0.6691, 0.8571, 0.6325, 0.8891, 0.6325, 0.8891, 0.6691, 0.6705, 0.9447, 0.6705, 0.9812, 0.6705, 0.9813, 0.6705, 0.9448, 0.879, 0.9484, 0.879, 0.9849, 0.879, 0.9849, 0.879, 0.9484, 0.6736, 0.9813, 0.6736, 0.9448, 0.6736, 0.9447, 0.6736, 0.9812, 0.9815, 0.7653, 0.9815, 0.7288, 0.9815, 0.7288, 0.9815, 0.7653, 0.8821, 0.9849, 0.8821, 0.9484, 0.8821, 0.9484, 0.8821, 0.9849, 0.9815, 0.7684, 0.9815, 0.8048, 0.9815, 0.8049, 0.9815, 0.7684, 0.5983, 0.9974, 0.5983, 0.9609, 0.5983, 0.9609, 0.5983, 0.9973, 0.6298, 0.2146, 0.6298, 0.178, 0.6663, 0.178, 0.6663, 0.2146, 0.7397, 0.8173, 0.7397, 0.8538, 0.7032, 0.8538, 0.7032, 0.8173, 0.4784, 0.8313, 0.4784, 0.8678, 0.4419, 0.8678, 0.4419, 0.8313, 0.4337, 0.8039, 0.4337, 0.8405, 0.3972, 0.8405, 0.3972, 0.8039, 0.746, 0.8445, 0.746, 0.8079, 0.7825, 0.8079, 0.7825, 0.8445, 0.8852, 0.9484, 0.8852, 0.9849, 0.8852, 0.9849, 0.8852, 0.9484, 0.8883, 0.9484, 0.8883, 0.9849, 0.8883, 0.9849, 0.8883, 0.9484, 0.6688, 0.6681, 0.6688, 0.744, 0.6687, 0.744, 0.6687, 0.6681, 0.2619, 0.8435, 0.2619, 0.8801, 0.2299, 0.8801, 0.2299, 0.8435, 0.8571, 0.7087, 0.8571, 0.6721, 0.8891, 0.6721, 0.8891, 0.7087, 0.332, 0.8435, 0.332, 0.8801, 0.3, 0.8801, 0.3, 0.8435, 0.127, 0.9224, 0.127, 0.9589, 0.1043, 0.9589, 0.1043, 0.9224, 0.9195, 0.9061, 0.9195, 0.8695, 0.9422, 0.8695, 0.9422, 0.9061, 0.9178, 0.4887, 0.9178, 0.4522, 0.9405, 0.4522, 0.9405, 0.4887, 0.6209, 0.7998, 0.5843, 0.7998, 0.5843, 0.7522, 0.6209, 0.7522, 0.8095, 0.1566, 0.7868, 0.1566, 0.7868, 0.08059, 0.8095, 0.08059, 0.8082, 0.8049, 0.7856, 0.8049, 0.7856, 0.7289, 0.8082, 0.7289, 0.7825, 0.4886, 0.746, 0.4886, 0.746, 0.4126, 0.7825, 0.4126, 0.6719, 0.744, 0.6719, 0.6681, 0.6719, 0.6681, 0.6719, 0.744, 0.8914, 0.9484, 0.8914, 0.9849, 0.8914, 0.9849, 0.8914, 0.9484, 0.8944, 0.9849, 0.8944, 0.9484, 0.8945, 0.9484, 0.8945, 0.9849, 0.9665, 0.9061, 0.9665, 0.8695, 0.9848, 0.8695, 0.9848, 0.9061, 0.0643, 0.9985, 0.0643, 0.962, 0.06434, 0.962, 0.06434, 0.9985, 0.9599, 0.08038, 0.9599, 0.1169, 0.9416, 0.1169, 0.9416, 0.08038, 0.9722, 0.808, 0.9722, 0.8445, 0.954, 0.8445, 0.954, 0.808, 0.7032, 0.9723, 0.7032, 0.9357, 0.7215, 0.9357, 0.7215, 0.9723, 0.06739, 0.9985, 0.06739, 0.962, 0.06743, 0.962, 0.06743, 0.9985, 0.8976, 0.9484, 0.8976, 0.9849, 0.8975, 0.9849, 0.8975, 0.9484, 0.9006, 0.9849, 0.9006, 0.9484, 0.9007, 0.9484, 0.9007, 0.9849, 0.9037, 0.9849, 0.9037, 0.9484, 0.9037, 0.9484, 0.9037, 0.9849, 0.9068, 0.9484, 0.9068, 0.9849, 0.9068, 0.9849, 0.9068, 0.9484, 0.07052, 0.962, 0.07052, 0.9985, 0.07048, 0.9985, 0.07048, 0.962, 0.6014, 0.9974, 0.6014, 0.9609, 0.6014, 0.9609, 0.6014, 0.9973, 0.6045, 0.9609, 0.6045, 0.9973, 0.6045, 0.9974, 0.6045, 0.9609, 0.9099, 0.9849, 0.9099, 0.9484, 0.9099, 0.9484, 0.9099, 0.9849, 0.913, 0.9484, 0.913, 0.9849, 0.913, 0.9849, 0.913, 0.9484, 0.6076, 0.9974, 0.6076, 0.9609, 0.6076, 0.9609, 0.6076, 0.9973, 0.6107, 0.9609, 0.6107, 0.9973, 0.6107, 0.9974, 0.6107, 0.9609, 0.9161, 0.9484, 0.9161, 0.9849, 0.9161, 0.9849, 0.9161, 0.9484, 0.07361, 0.962, 0.07361, 0.9985, 0.07357, 0.9985, 0.07357, 0.962, 0.9192, 0.9849, 0.9192, 0.9484, 0.9192, 0.9484, 0.9192, 0.9849, 0.9223, 0.9849, 0.9223, 0.9484, 0.9223, 0.9484, 0.9223, 0.9849, 0.6138, 0.9609, 0.6138, 0.9973, 0.6137, 0.9974, 0.6137, 0.9609, 0.9253, 0.9849, 0.9253, 0.9484, 0.9254, 0.9484, 0.9254, 0.9849, 0.07666, 0.9985, 0.07666, 0.962, 0.0767, 0.962, 0.0767, 0.9985, 0.9285, 0.9484, 0.9285, 0.9849, 0.9284, 0.9849, 0.9284, 0.9484, 0.6168, 0.9974, 0.6168, 0.9609, 0.6169, 0.9609, 0.6169, 0.9973, 0.62, 0.9609, 0.62, 0.9973, 0.6199, 0.9974, 0.6199, 0.9609, 0.9793, 0.9487, 0.9793, 0.9852, 0.9792, 0.9852, 0.9792, 0.9487, 0.07979, 0.962, 0.07979, 0.9985, 0.07975, 0.9985, 0.07975, 0.962, 0.8584, 0.2552, 0.8584, 0.2187, 0.8904, 0.2187, 0.8904, 0.2552, 0.9823, 0.9487, 0.9823, 0.9852, 0.9823, 0.9852, 0.9823, 0.9487, 0.08288, 0.962, 0.08288, 0.9985, 0.08284, 0.9985, 0.08284, 0.962, 0.9322, 0.9852, 0.9322, 0.9488, 0.9322, 0.9487, 0.9322, 0.9852, 0.9353, 0.9852, 0.9353, 0.9488, 0.9353, 0.9487, 0.9353, 0.9852, 0.08593, 0.9985, 0.08593, 0.962, 0.08597, 0.962, 0.08597, 0.9985, 0.9384, 0.9487, 0.9384, 0.9852, 0.9384, 0.9852, 0.9384, 0.9488, 0.623, 0.9974, 0.623, 0.9609, 0.6231, 0.9609, 0.6231, 0.9973, 0.5447, 0.8028, 0.5813, 0.8028, 0.5813, 0.8394, 0.5447, 0.8394, 0.854, 0.5138, 0.854, 0.5503, 0.8175, 0.5503, 0.8175, 0.5138, 0.518, 0.8313, 0.518, 0.8678, 0.4815, 0.8678, 0.4815, 0.8313, 0.8554, 0.3375, 0.8554, 0.374, 0.8189, 0.374, 0.8189, 0.3375, 0.1995, 0.8405, 0.1995, 0.8039, 0.236, 0.8039, 0.236, 0.8405, 0.9415, 0.9487, 0.9415, 0.9852, 0.9415, 0.9852, 0.9415, 0.9488, 0.9446, 0.9487, 0.9446, 0.9852, 0.9446, 0.9852, 0.9446, 0.9488, 0.8114, 0.4126, 0.8114, 0.4885, 0.8113, 0.4885, 0.8113, 0.4126, 0.2969, 0.8435, 0.2969, 0.8801, 0.265, 0.8801, 0.265, 0.8435, 0.8584, 0.2948, 0.8584, 0.2583, 0.8904, 0.2583, 0.8904, 0.2948, 0.367, 0.8435, 0.367, 0.8801, 0.335, 0.8801, 0.335, 0.8435, 0.1527, 0.9224, 0.1527, 0.9589, 0.13, 0.9589, 0.13, 0.9224, 0.9199, 0.1565, 0.9199, 0.12, 0.9425, 0.12, 0.9425, 0.1565, 0.387, 0.9589, 0.387, 0.9224, 0.4097, 0.9224, 0.4097, 0.9589, 0.4277, 0.8009, 0.4051, 0.8009, 0.4051, 0.7533, 0.4277, 0.7533, 0.5417, 0.8282, 0.519, 0.8282, 0.519, 0.7522, 0.5417, 0.7522, 0.7397, 0.8142, 0.7171, 0.8142, 0.7171, 0.7382, 0.7397, 0.7382, 0.7825, 0.5677, 0.746, 0.5677, 0.746, 0.4917, 0.7825, 0.4917, 0.8113, 0.5675, 0.8113, 0.4916, 0.8114, 0.4916, 0.8114, 0.5675, 0.9477, 0.9487, 0.9477, 0.9852, 0.9476, 0.9852, 0.9476, 0.9488, 0.9507, 0.9852, 0.9507, 0.9488, 0.9508, 0.9487, 0.9508, 0.9852, 0.8144, 0.9849, 0.8144, 0.9484, 0.8327, 0.9484, 0.8327, 0.9849, 0.9538, 0.9852, 0.9538, 0.9488, 0.9539, 0.9487, 0.9539, 0.9852, 0.9618, 0.4126, 0.9618, 0.4491, 0.9435, 0.4491, 0.9435, 0.4126, 0.7428, 0.9357, 0.7428, 0.9723, 0.7245, 0.9723, 0.7245, 0.9357, 0.9571, 0.5503, 0.9571, 0.5138, 0.9754, 0.5138, 0.9754, 0.5503, 0.9569, 0.9852, 0.9569, 0.9488, 0.9569, 0.9487, 0.9569, 0.9852, 0.96, 0.9487, 0.96, 0.9852, 0.96, 0.9852, 0.96, 0.9488, 0.9631, 0.9852, 0.9631, 0.9488, 0.9631, 0.9487, 0.9631, 0.9852, 0.9662, 0.9487, 0.9662, 0.9852, 0.9662, 0.9852, 0.9662, 0.9488, 0.9693, 0.9852, 0.9693, 0.9488, 0.9693, 0.9487, 0.9693, 0.9852, 0.9724, 0.9487, 0.9724, 0.9852, 0.9724, 0.9852, 0.9724, 0.9488, 0.6261, 0.9974, 0.6261, 0.9609, 0.6261, 0.9609, 0.6261, 0.9973, 0.6292, 0.9609, 0.6292, 0.9973, 0.6292, 0.9974, 0.6292, 0.9609, 0.9754, 0.9852, 0.9754, 0.9488, 0.9755, 0.9487, 0.9755, 0.9852, 0.9855, 0.12, 0.9855, 0.1565, 0.9854, 0.1565, 0.9854, 0.12, 0.5704, 0.9977, 0.5704, 0.9612, 0.5705, 0.9612, 0.5705, 0.9976, 0.5736, 0.9612, 0.5736, 0.9976, 0.5735, 0.9977, 0.5735, 0.9612, 0.9854, 0.9457, 0.9854, 0.9092, 0.9854, 0.9091, 0.9854, 0.9456, 0.9854, 0.9487, 0.9854, 0.9852, 0.9854, 0.9852, 0.9854, 0.9487, 0.9857, 0.1962, 0.9857, 0.1597, 0.9858, 0.1597, 0.9858, 0.1961, 0.9859, 0.2187, 0.9859, 0.2552, 0.9859, 0.2552, 0.9859, 0.2187, 0.5766, 0.9612, 0.5766, 0.9976, 0.5766, 0.9977, 0.5766, 0.9612, 0.9859, 0.2583, 0.9859, 0.2947, 0.9859, 0.2948, 0.9859, 0.2583, 0.9859, 0.3343, 0.9859, 0.2978, 0.9859, 0.2978, 0.9859, 0.3343, 0.9859, 0.3375, 0.9859, 0.374, 0.9859, 0.374, 0.9859, 0.3375, 0.5447, 0.9977, 0.5447, 0.9612, 0.5448, 0.9612, 0.5448, 0.9977, 0.5479, 0.9612, 0.5479, 0.9977, 0.5478, 0.9977, 0.5478, 0.9612, 0.9862, 0.4491, 0.9862, 0.4126, 0.9862, 0.4126, 0.9862, 0.4491, 0.9862, 0.4522, 0.9862, 0.4887, 0.9862, 0.4887, 0.9862, 0.4522, 0.8584, 0.3344, 0.8584, 0.2979, 0.8904, 0.2979, 0.8904, 0.3344, 0.4419, 0.9863, 0.4419, 0.9498, 0.442, 0.9497, 0.442, 0.9862, 0.4451, 0.9497, 0.4451, 0.9862, 0.445, 0.9863, 0.445, 0.9498, 0.4481, 0.9863, 0.4481, 0.9498, 0.4481, 0.9497, 0.4481, 0.9862, 0.4512, 0.9497, 0.4512, 0.9862, 0.4512, 0.9863, 0.4512, 0.9498, 0.4543, 0.9863, 0.4543, 0.9498, 0.4543, 0.9497, 0.4543, 0.9862, 0.4574, 0.9497, 0.4574, 0.9862, 0.4574, 0.9863, 0.4574, 0.9498, 0.5509, 0.9977, 0.5509, 0.9612, 0.5509, 0.9612, 0.5509, 0.9977, 0.6209, 0.8028, 0.6209, 0.8394, 0.5843, 0.8394, 0.5843, 0.8028, 0.854, 0.5534, 0.854, 0.5899, 0.8175, 0.5899, 0.8175, 0.5534, 0.8747, 0.1597, 0.8747, 0.1962, 0.8382, 0.1962, 0.8382, 0.1597, 0.6764, 0.8263, 0.6764, 0.8628, 0.6399, 0.8628, 0.6399, 0.8263, 0.8432, 0.4887, 0.8432, 0.4522, 0.8797, 0.4522, 0.8797, 0.4887, 0.4605, 0.9497, 0.4605, 0.9862, 0.4605, 0.9863, 0.4605, 0.9498, 0.4636, 0.9497, 0.4636, 0.9862, 0.4636, 0.9863, 0.4636, 0.9498, 0.6657, 0.5891, 0.6657, 0.665, 0.6656, 0.665, 0.6656, 0.5891, 0.8828, 0.4491, 0.8828, 0.4126, 0.9148, 0.4126, 0.9148, 0.4491, 0.8584, 0.374, 0.8584, 0.3375, 0.8904, 0.3375, 0.8904, 0.374, 0.402, 0.8435, 0.402, 0.8801, 0.37, 0.8801, 0.37, 0.8435, 0.1784, 0.9224, 0.1784, 0.9589, 0.1557, 0.9589, 0.1557, 0.9224, 0.9283, 0.8665, 0.9283, 0.83, 0.9509, 0.83, 0.9509, 0.8665, 0.4354, 0.9224, 0.4354, 0.9589, 0.4127, 0.9589, 0.4127, 0.9224, 0.8383, 0.04905, 0.8156, 0.04905, 0.8156, 0.001527, 0.8383, 0.001527, 0.8082, 0.4886, 0.7856, 0.4886, 0.7856, 0.4126, 0.8082, 0.4126, 0.7001, 0.8149, 0.6775, 0.8149, 0.6775, 0.7389, 0.7001, 0.7389, 0.7825, 0.6467, 0.746, 0.6467, 0.746, 0.5707, 0.7825, 0.5707, 0.6687, 0.665, 0.6687, 0.5891, 0.6688, 0.5891, 0.6688, 0.665, 0.09524, 0.962, 0.09524, 0.9985, 0.0952, 0.9985, 0.0952, 0.962, 0.09829, 0.9985, 0.09829, 0.962, 0.09833, 0.962, 0.09833, 0.9985, 0.6792, 0.942, 0.6792, 0.9055, 0.6974, 0.9055, 0.6974, 0.942, 0.6301, 0.9074, 0.6301, 0.8709, 0.6301, 0.8709, 0.6301, 0.9074, 0.9618, 0.4522, 0.9618, 0.4887, 0.9435, 0.4887, 0.9435, 0.4522, 0.9754, 0.5534, 0.9754, 0.5899, 0.9571, 0.5899, 0.9571, 0.5534, 0.9571, 0.6295, 0.9571, 0.5929, 0.9754, 0.5929, 0.9754, 0.6295, 0.6332, 0.9074, 0.6332, 0.8709, 0.6332, 0.8709, 0.6332, 0.9074, 0.4667, 0.9497, 0.4667, 0.9862, 0.4666, 0.9863, 0.4666, 0.9498, 0.4697, 0.9863, 0.4697, 0.9498, 0.4698, 0.9497, 0.4698, 0.9862, 0.4729, 0.9497, 0.4729, 0.9862, 0.4728, 0.9863, 0.4728, 0.9498, 0.4759, 0.9863, 0.4759, 0.9498, 0.476, 0.9497, 0.476, 0.9862, 0.6363, 0.8709, 0.6363, 0.9074, 0.6363, 0.9074, 0.6363, 0.8709, 0.6363, 0.8283, 0.6363, 0.7918, 0.6363, 0.7918, 0.6363, 0.8283, 0.4368, 0.8039, 0.4368, 0.8404, 0.4368, 0.8404, 0.4368, 0.8039, 0.479, 0.9863, 0.479, 0.9498, 0.479, 0.9497, 0.479, 0.9862, 0.4821, 0.9497, 0.4821, 0.9862, 0.4821, 0.9863, 0.4821, 0.9498, 0.8113, 0.8443, 0.8113, 0.8078, 0.8113, 0.8078, 0.8113, 0.8443, 0.7428, 0.8172, 0.7428, 0.8537, 0.7428, 0.8537, 0.7428, 0.8172, 0.4852, 0.9863, 0.4852, 0.9498, 0.4852, 0.9497, 0.4852, 0.9862, 0.8113, 0.8869, 0.8113, 0.9234, 0.8113, 0.9234, 0.8113, 0.8869, 0.4883, 0.9863, 0.4883, 0.9498, 0.4883, 0.9497, 0.4883, 0.9862, 0.4914, 0.9497, 0.4914, 0.9862, 0.4914, 0.9863, 0.4914, 0.9498, 0.6239, 0.8314, 0.6239, 0.8678, 0.6239, 0.8679, 0.6239, 0.8314, 0.4945, 0.9497, 0.4945, 0.9862, 0.4945, 0.9863, 0.4945, 0.9498, 0.4388, 0.947, 0.4388, 0.9105, 0.4389, 0.9105, 0.4389, 0.947, 0.4976, 0.9497, 0.4976, 0.9862, 0.4975, 0.9863, 0.4975, 0.9498, 0.627, 0.8679, 0.627, 0.8314, 0.627, 0.8314, 0.627, 0.8678, 0.6301, 0.8314, 0.6301, 0.8678, 0.6301, 0.8679, 0.6301, 0.8314, 0.5006, 0.9863, 0.5006, 0.9498, 0.5007, 0.9497, 0.5007, 0.9862, 0.6332, 0.9105, 0.6332, 0.947, 0.6332, 0.947, 0.6332, 0.9105, 0.7032, 0.8934, 0.7032, 0.8569, 0.7352, 0.8569, 0.7352, 0.8934, 0.5037, 0.9863, 0.5037, 0.9498, 0.5038, 0.9497, 0.5038, 0.9862, 0.6363, 0.9105, 0.6363, 0.947, 0.6363, 0.947, 0.6363, 0.9105, 0.5068, 0.9863, 0.5068, 0.9498, 0.5068, 0.9497, 0.5068, 0.9862, 0.5099, 0.9497, 0.5099, 0.9862, 0.5099, 0.9863, 0.5099, 0.9498, 0.5704, 0.9581, 0.5704, 0.9216, 0.5705, 0.9216, 0.5705, 0.9581, 0.513, 0.9497, 0.513, 0.9862, 0.513, 0.9863, 0.513, 0.9498, 0.6332, 0.8679, 0.6332, 0.8314, 0.6332, 0.8314, 0.6332, 0.8678, 0.5871, 0.178, 0.5871, 0.2146, 0.5506, 0.2146, 0.5506, 0.178, 0.854, 0.5929, 0.854, 0.6295, 0.8175, 0.6295, 0.8175, 0.5929, 0.8766, 0.7288, 0.8766, 0.7653, 0.8401, 0.7653, 0.8401, 0.7288, 0.3151, 0.8039, 0.3151, 0.8405, 0.2786, 0.8405, 0.2786, 0.8039, 0.001527, 0.8801, 0.001527, 0.8435, 0.03802, 0.8435, 0.03802, 0.8801, 0.6239, 0.7522, 0.6239, 0.7887, 0.6239, 0.7887, 0.6239, 0.7523, 0.627, 0.7522, 0.627, 0.7887, 0.627, 0.7887, 0.627, 0.7523, 0.8114, 0.5707, 0.8114, 0.6466, 0.8113, 0.6467, 0.8113, 0.5708, 0.2269, 0.8435, 0.2269, 0.8801, 0.1949, 0.8801, 0.1949, 0.8435, 0.6399, 0.9024, 0.6399, 0.8659, 0.6719, 0.8659, 0.6719, 0.9024, 0.4371, 0.8435, 0.4371, 0.8801, 0.4051, 0.8801, 0.4051, 0.8435, 0.2041, 0.9224, 0.2041, 0.9589, 0.1814, 0.9589, 0.1814, 0.9224, 0.9314, 0.5503, 0.9314, 0.5138, 0.954, 0.5138, 0.954, 0.5503, 0.9386, 0.08038, 0.9386, 0.1169, 0.9159, 0.1169, 0.9159, 0.08038, 0.3506, 0.8009, 0.328, 0.8009, 0.328, 0.7533, 0.3506, 0.7533, 0.8082, 0.7258, 0.7856, 0.7258, 0.7856, 0.6498, 0.8082, 0.6498, 0.8158, 0.2947, 0.7932, 0.2947, 0.7932, 0.2187, 0.8158, 0.2187, 0.7825, 0.8049, 0.746, 0.8049, 0.746, 0.7289, 0.7825, 0.7289, 0.8113, 0.7257, 0.8113, 0.6498, 0.8114, 0.6498, 0.8114, 0.7257, 0.6301, 0.7522, 0.6301, 0.7887, 0.6301, 0.7887, 0.6301, 0.7523, 0.6332, 0.7887, 0.6332, 0.7523, 0.6332, 0.7522, 0.6332, 0.7887, 0.9314, 0.5899, 0.9314, 0.5534, 0.954, 0.5534, 0.954, 0.5899, 0.9314, 0.6295, 0.9314, 0.5929, 0.954, 0.5929, 0.954, 0.6295, 0.9314, 0.6691, 0.9314, 0.6325, 0.954, 0.6325, 0.954, 0.6691, 0.9314, 0.7087, 0.9314, 0.6721, 0.954, 0.6721, 0.954, 0.7087, 0.7442, 0.2122, 0.7076, 0.2122, 0.7076, 0.1647, 0.7442, 0.1647, 0.03807, 0.8009, 0.001527, 0.8009, 0.001527, 0.7533, 0.03807, 0.7533, 0.07766, 0.8009, 0.04112, 0.8009, 0.04112, 0.7533, 0.07766, 0.7533, 0.3249, 0.8009, 0.3023, 0.8009, 0.3023, 0.7533, 0.3249, 0.7533, 0.3763, 0.8009, 0.3537, 0.8009, 0.3537, 0.7533, 0.3763, 0.7533, 0.8383, 0.09963, 0.8156, 0.09963, 0.8156, 0.05211, 0.8383, 0.05211, 0.2735, 0.8009, 0.2509, 0.8009, 0.2509, 0.7533, 0.2735, 0.7533, 0.402, 0.8009, 0.3794, 0.8009, 0.3794, 0.7533, 0.402, 0.7533, 0.5972, 0.7492, 0.5607, 0.7492, 0.5607, 0.7126, 0.5607, 0.6366, 0.5607, 0.5891, 0.5972, 0.5891, 0.5972, 0.6366, 0.5972, 0.7126, 0.5181, 0.7492, 0.4815, 0.7492, 0.4815, 0.7126, 0.4815, 0.6366, 0.4815, 0.5891, 0.5181, 0.5891, 0.5181, 0.6366, 0.5181, 0.7126, 0.714, 0.7358, 0.6775, 0.7358, 0.6775, 0.6993, 0.6775, 0.6233, 0.6775, 0.5757, 0.714, 0.5757, 0.714, 0.6233, 0.714, 0.6993, 0.714, 0.5727, 0.6775, 0.5727, 0.6775, 0.5361, 0.6775, 0.4601, 0.6775, 0.4126, 0.714, 0.4126, 0.714, 0.4601, 0.714, 0.5361, 0.9405, 0.4126, 0.9405, 0.4491, 0.9178, 0.4491, 0.9178, 0.4126, 0.8095, 0.2072, 0.7868, 0.2072, 0.7868, 0.1597, 0.8095, 0.1597, 0.5393, 0.8313, 0.5393, 0.8678, 0.521, 0.8678, 0.521, 0.8313, 0.2535, 0.9985, 0.2535, 0.962, 0.2535, 0.962, 0.2535, 0.9985, 0.7643, 0.9264, 0.7643, 0.9629, 0.746, 0.9629, 0.746, 0.9264, 0.9754, 0.6325, 0.9754, 0.6691, 0.9571, 0.6691, 0.9571, 0.6325, 0.9571, 0.7087, 0.9571, 0.6721, 0.9754, 0.6721, 0.9754, 0.7087, 0.2566, 0.9985, 0.2566, 0.962, 0.2566, 0.962, 0.2566, 0.9985, 0.5161, 0.9497, 0.5161, 0.9862, 0.5161, 0.9863, 0.5161, 0.9498, 0.4388, 0.9866, 0.4388, 0.9501, 0.4389, 0.95, 0.4389, 0.9865, 0.6332, 0.95, 0.6332, 0.9865, 0.6332, 0.9866, 0.6332, 0.9501, 0.6363, 0.9866, 0.6363, 0.9501, 0.6363, 0.95, 0.6363, 0.9865, 0.2597, 0.962, 0.2597, 0.9985, 0.2597, 0.9985, 0.2597, 0.962, 0.1755, 0.9985, 0.1755, 0.962, 0.1756, 0.962, 0.1756, 0.9985, 0.1787, 0.962, 0.1787, 0.9985, 0.1786, 0.9985, 0.1786, 0.962, 0.5204, 0.9866, 0.5204, 0.9501, 0.5205, 0.9501, 0.5205, 0.9866, 0.5236, 0.9501, 0.5236, 0.9866, 0.5235, 0.9866, 0.5235, 0.9501, 0.1817, 0.9985, 0.1817, 0.962, 0.1818, 0.962, 0.1818, 0.9985, 0.1848, 0.962, 0.1848, 0.9985, 0.1848, 0.9985, 0.1848, 0.962, 0.5266, 0.9866, 0.5266, 0.9501, 0.5267, 0.9501, 0.5267, 0.9866, 0.2628, 0.962, 0.2628, 0.9985, 0.2627, 0.9985, 0.2627, 0.962, 0.5297, 0.9866, 0.5297, 0.9501, 0.5298, 0.9501, 0.5298, 0.9866, 0.5328, 0.9501, 0.5328, 0.9866, 0.5328, 0.9866, 0.5328, 0.9501, 0.1879, 0.962, 0.1879, 0.9985, 0.1879, 0.9985, 0.1879, 0.962, 0.5359, 0.9501, 0.5359, 0.9866, 0.5359, 0.9866, 0.5359, 0.9501, 0.2658, 0.9985, 0.2658, 0.962, 0.2659, 0.962, 0.2659, 0.9985, 0.539, 0.9501, 0.539, 0.9866, 0.539, 0.9866, 0.539, 0.9501, 0.191, 0.9985, 0.191, 0.962, 0.191, 0.962, 0.191, 0.9985, 0.1941, 0.962, 0.1941, 0.9985, 0.1941, 0.9985, 0.1941, 0.962, 0.9874, 0.07729, 0.9874, 0.04081, 0.9874, 0.04079, 0.9874, 0.07727, 0.269, 0.962, 0.269, 0.9985, 0.2689, 0.9985, 0.2689, 0.962, 0.8144, 0.9061, 0.8144, 0.8695, 0.8464, 0.8695, 0.8464, 0.9061, 0.9874, 0.1169, 0.9874, 0.0804, 0.9874, 0.08038, 0.9874, 0.1169, 0.272, 0.962, 0.272, 0.9985, 0.272, 0.9985, 0.272, 0.962, 0.9876, 0.7653, 0.9876, 0.7288, 0.9877, 0.7288, 0.9877, 0.7653, 0.9877, 0.7684, 0.9877, 0.8048, 0.9876, 0.8049, 0.9876, 0.7684, 0.2751, 0.9985, 0.2751, 0.962, 0.2751, 0.962, 0.2751, 0.9985, 0.9877, 0.808, 0.9877, 0.8445, 0.9876, 0.8445, 0.9876, 0.808, 0.1972, 0.9985, 0.1972, 0.962, 0.1972, 0.962, 0.1972, 0.9985, 0.03807, 0.8039, 0.03807, 0.8405, 0.001527, 0.8405, 0.001527, 0.8039, 0.854, 0.6325, 0.854, 0.6691, 0.8175, 0.6691, 0.8175, 0.6325, 0.8766, 0.7684, 0.8766, 0.8049, 0.8401, 0.8049, 0.8401, 0.7684, 0.3181, 0.8405, 0.3181, 0.8039, 0.3546, 0.8039, 0.3546, 0.8405, 0.8413, 0.03807, 0.8413, 0.001527, 0.8778, 0.001527, 0.8778, 0.03807, 0.1632, 0.962, 0.1632, 0.9985, 0.1632, 0.9985, 0.1632, 0.962, 0.1663, 0.962, 0.1663, 0.9985, 0.1663, 0.9985, 0.1663, 0.962, 0.8114, 0.7288, 0.8114, 0.8047, 0.8113, 0.8047, 0.8113, 0.7288, 0.6694, 0.2146, 0.6694, 0.178, 0.7013, 0.178, 0.7013, 0.2146, 0.8494, 0.9061, 0.8494, 0.8695, 0.8814, 0.8695, 0.8814, 0.9061, 0.778, 0.8475, 0.778, 0.8841, 0.746, 0.8841, 0.746, 0.8475, 0.2298, 0.9224, 0.2298, 0.9589, 0.2071, 0.9589, 0.2071, 0.9224, 0.9322, 0.9457, 0.9322, 0.9091, 0.9548, 0.9091, 0.9548, 0.9457, 0.8082, 0.8079, 0.8082, 0.8445, 0.7856, 0.8445, 0.7856, 0.8079, 0.6625, 0.6651, 0.6399, 0.6651, 0.6399, 0.5891, 0.6625, 0.5891, 0.6625, 0.7442, 0.6399, 0.7442, 0.6399, 0.6682, 0.6625, 0.6682, 0.7825, 0.7258, 0.746, 0.7258, 0.746, 0.6498, 0.7825, 0.6498, 0.8125, 0.07747, 0.8125, 0.00157, 0.8126, 0.001527, 0.8126, 0.07743, 0.2844, 0.962, 0.2844, 0.9985, 0.2844, 0.9985, 0.2844, 0.962, 0.2875, 0.9985, 0.2875, 0.962, 0.2875, 0.962, 0.2875, 0.9985, 0.9327, 0.2552, 0.9327, 0.2187, 0.9554, 0.2187, 0.9554, 0.2552, 0.1173, 0.8009, 0.08071, 0.8009, 0.08071, 0.7533, 0.1173, 0.7533, 0.2221, 0.8009, 0.1995, 0.8009, 0.1995, 0.7533, 0.2221, 0.7533, 0.6747, 0.2187, 0.7113, 0.2187, 0.7113, 0.2552, 0.7113, 0.3312, 0.7113, 0.3788, 0.6747, 0.3788, 0.6747, 0.3312, 0.6747, 0.2552, 0.8037, 0.8475, 0.8037, 0.8841, 0.781, 0.8841, 0.781, 0.8475, 0.8352, 0.2072, 0.8125, 0.2072, 0.8125, 0.1597, 0.8352, 0.1597, 0.5204, 0.947, 0.5204, 0.9105, 0.5387, 0.9105, 0.5387, 0.947, 0.6363, 0.7887, 0.6363, 0.7523, 0.6363, 0.7522, 0.6363, 0.7887, 0.8035, 0.9267, 0.8035, 0.9633, 0.7853, 0.9633, 0.7853, 0.9267, 0.9762, 0.9091, 0.9762, 0.9457, 0.9579, 0.9457, 0.9579, 0.9091, 0.9584, 0.2552, 0.9584, 0.2187, 0.9767, 0.2187, 0.9767, 0.2552, 0.6656, 0.8232, 0.6656, 0.7867, 0.6656, 0.7867, 0.6656, 0.8231, 0.9877, 0.5138, 0.9877, 0.5502, 0.9877, 0.5503, 0.9877, 0.5138, 0.9877, 0.5898, 0.9877, 0.5533, 0.9877, 0.5533, 0.9877, 0.5898, 0.9877, 0.5929, 0.9877, 0.6294, 0.9877, 0.6294, 0.9877, 0.5929, 0.9877, 0.669, 0.9877, 0.6325, 0.9877, 0.6324, 0.9877, 0.6689, 0.6687, 0.7867, 0.6687, 0.8231, 0.6687, 0.8232, 0.6687, 0.7867, 0.6363, 0.8679, 0.6363, 0.8314, 0.6363, 0.8314, 0.6363, 0.8678, 0.8113, 0.8474, 0.8113, 0.8838, 0.8113, 0.8839, 0.8113, 0.8474, 0.9877, 0.7086, 0.9877, 0.6721, 0.9877, 0.6721, 0.9877, 0.7086, 0.9879, 0.8695, 0.9879, 0.906, 0.9879, 0.9061, 0.9879, 0.8696, 0.8067, 0.884, 0.8067, 0.8475, 0.8068, 0.8475, 0.8068, 0.884, 0.7428, 0.8568, 0.7428, 0.8933, 0.7428, 0.8933, 0.7428, 0.8568, 0.9885, 0.1565, 0.9885, 0.12, 0.9885, 0.12, 0.9885, 0.1565, 0.6718, 0.7867, 0.6718, 0.8231, 0.6718, 0.8232, 0.6718, 0.7867, 0.9885, 0.9457, 0.9885, 0.9092, 0.9885, 0.9091, 0.9885, 0.9456, 0.9885, 0.9487, 0.9885, 0.9852, 0.9885, 0.9852, 0.9885, 0.9487, 0.7383, 0.8569, 0.7383, 0.8934, 0.7383, 0.8934, 0.7383, 0.8569, 0.9889, 0.1597, 0.9889, 0.1961, 0.9888, 0.1962, 0.9888, 0.1597, 0.6239, 0.8283, 0.6239, 0.7918, 0.6239, 0.7918, 0.6239, 0.8283, 0.989, 0.2187, 0.989, 0.2552, 0.989, 0.2552, 0.989, 0.2187, 0.5377, 0.9074, 0.5377, 0.8709, 0.5377, 0.8709, 0.5377, 0.9074, 0.5408, 0.8709, 0.5408, 0.9074, 0.5408, 0.9074, 0.5408, 0.8709, 0.989, 0.2948, 0.989, 0.2583, 0.989, 0.2583, 0.989, 0.2947, 0.627, 0.7918, 0.627, 0.8283, 0.627, 0.8283, 0.627, 0.7918, 0.4419, 0.9074, 0.4419, 0.8709, 0.4739, 0.8709, 0.4739, 0.9074, 0.989, 0.3343, 0.989, 0.2978, 0.989, 0.2978, 0.989, 0.3343, 0.6301, 0.7918, 0.6301, 0.8283, 0.6301, 0.8283, 0.6301, 0.7918, 0.989, 0.374, 0.989, 0.3375, 0.989, 0.3375, 0.989, 0.374, 0.9893, 0.4126, 0.9893, 0.4491, 0.9893, 0.4491, 0.9893, 0.4126, 0.6332, 0.8283, 0.6332, 0.7918, 0.6332, 0.7918, 0.6332, 0.8283, 0.9893, 0.4522, 0.9893, 0.4886, 0.9893, 0.4887, 0.9893, 0.4522, 0.6239, 0.9074, 0.6239, 0.8709, 0.6239, 0.8709, 0.6239, 0.9074, 0.07766, 0.8039, 0.07766, 0.8405, 0.04112, 0.8405, 0.04112, 0.8039, 0.854, 0.6721, 0.854, 0.7087, 0.8175, 0.7087, 0.8175, 0.6721, 0.8778, 0.04112, 0.8778, 0.07766, 0.8413, 0.07766, 0.8413, 0.04112, 0.1568, 0.8435, 0.1568, 0.8801, 0.1203, 0.8801, 0.1203, 0.8435, 0.8413, 0.1173, 0.8413, 0.08071, 0.8778, 0.08071, 0.8778, 0.1173, 0.7094, 0.7389, 0.7094, 0.7754, 0.7094, 0.7754, 0.7094, 0.7389, 0.7125, 0.7389, 0.7125, 0.7754, 0.7125, 0.7754, 0.7125, 0.7389, 0.8126, 0.08053, 0.8126, 0.1564, 0.8125, 0.1565, 0.8125, 0.08057, 0.5767, 0.882, 0.5767, 0.9185, 0.5447, 0.9185, 0.5447, 0.882, 0.477, 0.9074, 0.477, 0.8709, 0.5089, 0.8709, 0.5089, 0.9074, 0.8859, 0.83, 0.8859, 0.8665, 0.854, 0.8665, 0.854, 0.83, 0.2555, 0.9224, 0.2555, 0.9589, 0.2328, 0.9589, 0.2328, 0.9224, 0.9327, 0.2948, 0.9327, 0.2583, 0.9554, 0.2583, 0.9554, 0.2948, 0.7853, 0.9237, 0.7853, 0.8871, 0.8079, 0.8871, 0.8079, 0.9237, 0.8158, 0.3738, 0.7932, 0.3738, 0.7932, 0.2978, 0.8158, 0.2978, 0.6625, 0.8232, 0.6399, 0.8232, 0.6399, 0.7472, 0.6625, 0.7472, 0.7838, 0.07754, 0.7472, 0.07754, 0.7472, 0.001527, 0.7838, 0.001527, 0.7428, 0.8142, 0.7428, 0.7383, 0.7429, 0.7382, 0.7429, 0.8141, 0.7735, 0.9264, 0.7735, 0.9629, 0.7735, 0.9629, 0.7735, 0.9264, 0.7766, 0.9629, 0.7766, 0.9264, 0.7766, 0.9264, 0.7766, 0.9629, 0.9327, 0.3344, 0.9327, 0.2979, 0.9554, 0.2979, 0.9554, 0.3344, 0.1568, 0.8009, 0.1203, 0.8009, 0.1203, 0.7533, 0.1568, 0.7533, 0.8371, 0.7763, 0.8144, 0.7763, 0.8144, 0.7288, 0.8371, 0.7288, 0.4785, 0.7492, 0.4419, 0.7492, 0.4419, 0.7126, 0.4419, 0.6366, 0.4419, 0.5891, 0.4785, 0.5891, 0.4785, 0.6366, 0.4785, 0.7126, 0.9159, 0.07733, 0.9159, 0.04079, 0.9386, 0.04079, 0.9386, 0.07733, 0.8371, 0.8269, 0.8144, 0.8269, 0.8144, 0.7794, 0.8371, 0.7794, 0.9648, 0.4887, 0.9648, 0.4522, 0.9831, 0.4522, 0.9831, 0.4887, 0.554, 0.9977, 0.554, 0.9612, 0.554, 0.9612, 0.554, 0.9977, 0.9767, 0.2583, 0.9767, 0.2948, 0.9584, 0.2948, 0.9584, 0.2583, 0.9767, 0.2979, 0.9767, 0.3344, 0.9584, 0.3344, 0.9584, 0.2979, 0.9584, 0.374, 0.9584, 0.3375, 0.9767, 0.3375, 0.9767, 0.374, 0.5571, 0.9977, 0.5571, 0.9612, 0.5571, 0.9612, 0.5571, 0.9977, 0.9905, 0.04079, 0.9905, 0.07727, 0.9904, 0.07729, 0.9904, 0.04081, 0.9904, 0.1169, 0.9904, 0.08037, 0.9905, 0.08035, 0.9905, 0.1168, 0.9908, 0.7288, 0.9908, 0.7653, 0.9907, 0.7653, 0.9907, 0.7288, 0.9907, 0.8049, 0.9907, 0.7684, 0.9908, 0.7684, 0.9908, 0.8048, 0.5602, 0.9612, 0.5602, 0.9977, 0.5602, 0.9977, 0.5602, 0.9612, 0.5633, 0.9977, 0.5633, 0.9612, 0.5633, 0.9612, 0.5633, 0.9977, 0.5664, 0.9612, 0.5664, 0.9977, 0.5664, 0.9977, 0.5664, 0.9612, 0.9907, 0.8445, 0.9907, 0.808, 0.9908, 0.808, 0.9908, 0.8445, 0.9908, 0.5138, 0.9908, 0.5502, 0.9908, 0.5503, 0.9908, 0.5138, 0.9978, 0.1565, 0.9978, 0.12, 0.9978, 0.12, 0.9978, 0.1565, 0.9978, 0.9091, 0.9978, 0.9456, 0.9978, 0.9457, 0.9978, 0.9092, 0.9908, 0.5898, 0.9908, 0.5533, 0.9908, 0.5533, 0.9908, 0.5898, 0.9978, 0.9487, 0.9978, 0.9852, 0.9978, 0.9852, 0.9978, 0.9487, 0.9908, 0.6294, 0.9908, 0.5929, 0.9908, 0.5929, 0.9908, 0.6294, 0.9908, 0.6324, 0.9908, 0.6689, 0.9908, 0.669, 0.9908, 0.6325, 0.9981, 0.1597, 0.9981, 0.1961, 0.9981, 0.1962, 0.9981, 0.1597, 0.9908, 0.672, 0.9908, 0.7085, 0.9908, 0.7085, 0.9908, 0.672, 0.9983, 0.2552, 0.9983, 0.2187, 0.9983, 0.2187, 0.9983, 0.2552, 0.991, 0.8695, 0.991, 0.906, 0.9909, 0.9061, 0.9909, 0.8696, 0.9983, 0.2948, 0.9983, 0.2583, 0.9983, 0.2583, 0.9983, 0.2947, 0.9983, 0.2978, 0.9983, 0.3343, 0.9983, 0.3343, 0.9983, 0.2978, 0.9916, 0.1565, 0.9916, 0.12, 0.9916, 0.12, 0.9916, 0.1565, 0.9983, 0.3375, 0.9983, 0.374, 0.9983, 0.374, 0.9983, 0.3375, 0.8778, 0.1962, 0.8778, 0.1597, 0.9097, 0.1597, 0.9097, 0.1962, 0.9916, 0.9457, 0.9916, 0.9092, 0.9916, 0.9091, 0.9916, 0.9456, 0.001563, 0.962, 0.001563, 0.9985, 0.001527, 0.9985, 0.001527, 0.962, 0.9916, 0.9852, 0.9916, 0.9487, 0.9916, 0.9487, 0.9916, 0.9852, 0.9919, 0.1597, 0.9919, 0.1961, 0.9919, 0.1962, 0.9919, 0.1597, 0.004616, 0.9985, 0.004616, 0.962, 0.004653, 0.962, 0.004653, 0.9985, 0.9921, 0.2187, 0.9921, 0.2552, 0.9921, 0.2552, 0.9921, 0.2187, 0.007706, 0.9985, 0.007706, 0.962, 0.007743, 0.962, 0.007743, 0.9985, 0.08071, 0.8039, 0.1173, 0.8039, 0.1173, 0.8405, 0.08071, 0.8405, 0.8554, 0.2187, 0.8554, 0.2552, 0.8189, 0.2552, 0.8189, 0.2187, 0.5812, 0.8424, 0.5812, 0.8789, 0.5447, 0.8789, 0.5447, 0.8424, 0.8144, 0.8665, 0.8144, 0.83, 0.8509, 0.83, 0.8509, 0.8665, 0.239, 0.8405, 0.239, 0.8039, 0.2755, 0.8039, 0.2755, 0.8405, 0.9921, 0.2583, 0.9921, 0.2947, 0.9921, 0.2948, 0.9921, 0.2583, 0.9921, 0.2978, 0.9921, 0.3343, 0.9921, 0.3343, 0.9921, 0.2978, 0.8145, 0.4126, 0.8145, 0.4885, 0.8144, 0.4885, 0.8144, 0.4126, 0.1918, 0.8435, 0.1918, 0.8801, 0.1599, 0.8801, 0.1599, 0.8435, 0.8797, 0.7653, 0.8797, 0.7288, 0.9116, 0.7288, 0.9116, 0.7653, 0.8891, 0.5138, 0.8891, 0.5503, 0.8571, 0.5503, 0.8571, 0.5138, 0.2812, 0.9224, 0.2812, 0.9589, 0.2585, 0.9589, 0.2585, 0.9224, 0.9327, 0.374, 0.9327, 0.3375, 0.9554, 0.3375, 0.9554, 0.374, 0.3356, 0.9589, 0.3356, 0.9224, 0.3583, 0.9224, 0.3583, 0.9589, 0.8095, 0.07754, 0.7868, 0.07754, 0.7868, 0.001527, 0.8095, 0.001527, 0.8082, 0.5677, 0.7856, 0.5677, 0.7856, 0.4917, 0.8082, 0.4917, 0.7838, 0.1566, 0.7472, 0.1566, 0.7472, 0.08059, 0.7838, 0.08059, 0.8144, 0.6465, 0.8144, 0.5706, 0.8145, 0.5706, 0.8145, 0.6465, 0.1014, 0.962, 0.1014, 0.9985, 0.1014, 0.9985, 0.1014, 0.962, 0.1045, 0.9985, 0.1045, 0.962, 0.1045, 0.962, 0.1045, 0.9985, 0.5798, 0.9578, 0.5798, 0.9213, 0.6024, 0.9213, 0.6024, 0.9578, 0.7838, 0.2072, 0.7472, 0.2072, 0.7472, 0.1597, 0.7838, 0.1597, 0.2478, 0.8009, 0.2252, 0.8009, 0.2252, 0.7533, 0.2478, 0.7533, 0.5577, 0.7492, 0.5211, 0.7492, 0.5211, 0.7126, 0.5211, 0.6366, 0.5211, 0.5891, 0.5577, 0.5891, 0.5577, 0.6366, 0.5577, 0.7126, 0.3613, 0.9589, 0.3613, 0.9224, 0.384, 0.9224, 0.384, 0.9589, 0.8383, 0.1502, 0.8156, 0.1502, 0.8156, 0.1027, 0.8383, 0.1027, 0.9648, 0.4491, 0.9648, 0.4126, 0.9831, 0.4126, 0.9831, 0.4491, 0.0108, 0.9985, 0.0108, 0.962, 0.01083, 0.962, 0.01083, 0.9985, 0.9635, 0.8695, 0.9635, 0.9061, 0.9452, 0.9061, 0.9452, 0.8695, 0.9812, 0.04079, 0.9812, 0.07733, 0.9629, 0.07733, 0.9629, 0.04079, 0.9629, 0.1169, 0.9629, 0.08038, 0.9812, 0.08038, 0.9812, 0.1169, 0.01389, 0.9985, 0.01389, 0.962, 0.01392, 0.962, 0.01392, 0.9985, 0.9921, 0.3375, 0.9921, 0.374, 0.9921, 0.374, 0.9921, 0.3375, 0.9924, 0.4491, 0.9924, 0.4126, 0.9924, 0.4126, 0.9924, 0.4491, 0.9924, 0.4522, 0.9924, 0.4886, 0.9924, 0.4887, 0.9924, 0.4522, 0.9935, 0.07729, 0.9935, 0.04081, 0.9936, 0.04079, 0.9936, 0.07727, 0.01701, 0.962, 0.01701, 0.9985, 0.01698, 0.9985, 0.01698, 0.962, 0.02007, 0.9985, 0.02007, 0.962, 0.0201, 0.962, 0.0201, 0.9985, 0.02319, 0.962, 0.02319, 0.9985, 0.02316, 0.9985, 0.02316, 0.962, 0.9935, 0.1169, 0.9935, 0.08037, 0.9936, 0.08035, 0.9936, 0.1168, 0.9939, 0.7288, 0.9939, 0.7653, 0.9938, 0.7653, 0.9938, 0.7288, 0.02723, 0.9985, 0.02723, 0.962, 0.02726, 0.962, 0.02726, 0.9985, 0.03035, 0.962, 0.03035, 0.9985, 0.03032, 0.9985, 0.03032, 0.962, 0.9938, 0.8049, 0.9938, 0.7684, 0.9939, 0.7684, 0.9939, 0.8048, 0.03344, 0.962, 0.03344, 0.9985, 0.03341, 0.9985, 0.03341, 0.962, 0.9938, 0.8445, 0.9938, 0.808, 0.9939, 0.808, 0.9939, 0.8445, 0.9939, 0.5138, 0.9939, 0.5502, 0.9939, 0.5503, 0.9939, 0.5138, 0.03653, 0.962, 0.03653, 0.9985, 0.0365, 0.9985, 0.0365, 0.962, 0.9939, 0.5533, 0.9939, 0.5898, 0.9939, 0.5898, 0.9939, 0.5533, 0.03959, 0.9985, 0.03959, 0.962, 0.03962, 0.962, 0.03962, 0.9985, 0.9939, 0.5929, 0.9939, 0.6294, 0.9939, 0.6294, 0.9939, 0.5929, 0.04268, 0.9985, 0.04268, 0.962, 0.04271, 0.962, 0.04271, 0.9985, 0.0458, 0.962, 0.0458, 0.9985, 0.04577, 0.9985, 0.04577, 0.962, 0.9939, 0.669, 0.9939, 0.6325, 0.9939, 0.6324, 0.9939, 0.6689, 0.04889, 0.962, 0.04889, 0.9985, 0.04886, 0.9985, 0.04886, 0.962, 0.8797, 0.8049, 0.8797, 0.7684, 0.9116, 0.7684, 0.9116, 0.8049, 0.9939, 0.7085, 0.9939, 0.672, 0.9939, 0.672, 0.9939, 0.7085, 0.05198, 0.962, 0.05198, 0.9985, 0.05194, 0.9985, 0.05194, 0.962, 0.994, 0.9061, 0.994, 0.8696, 0.9941, 0.8695, 0.9941, 0.906, 0.9947, 0.12, 0.9947, 0.1565, 0.9947, 0.1565, 0.9947, 0.12, 0.05503, 0.9985, 0.05503, 0.962, 0.05507, 0.962, 0.05507, 0.9985, 0.9947, 0.9091, 0.9947, 0.9456, 0.9947, 0.9457, 0.9947, 0.9092, 0.05812, 0.9985, 0.05812, 0.962, 0.05816, 0.962, 0.05816, 0.9985, 0.6267, 0.178, 0.6267, 0.2146, 0.5902, 0.2146, 0.5902, 0.178, 0.8554, 0.2583, 0.8554, 0.2948, 0.8189, 0.2948, 0.8189, 0.2583, 0.6208, 0.8424, 0.6208, 0.8789, 0.5843, 0.8789, 0.5843, 0.8424, 0.1964, 0.8039, 0.1964, 0.8405, 0.1599, 0.8405, 0.1599, 0.8039, 0.04112, 0.8801, 0.04112, 0.8435, 0.07762, 0.8435, 0.07762, 0.8801, 0.9947, 0.9487, 0.9947, 0.9852, 0.9947, 0.9852, 0.9947, 0.9487, 0.995, 0.1597, 0.995, 0.1961, 0.995, 0.1962, 0.995, 0.1597, 0.6719, 0.5891, 0.6719, 0.665, 0.6719, 0.665, 0.6719, 0.5891, 0.8828, 0.4887, 0.8828, 0.4522, 0.9148, 0.4522, 0.9148, 0.4887, 0.8809, 0.03807, 0.8809, 0.001527, 0.9129, 0.001527, 0.9129, 0.03807, 0.8891, 0.5534, 0.8891, 0.5899, 0.8571, 0.5899, 0.8571, 0.5534, 0.3069, 0.9224, 0.3069, 0.9589, 0.2842, 0.9589, 0.2842, 0.9224, 0.6055, 0.9578, 0.6055, 0.9213, 0.6281, 0.9213, 0.6281, 0.9578, 0.5447, 0.9581, 0.5447, 0.9216, 0.5674, 0.9216, 0.5674, 0.9581, 0.4646, 0.8282, 0.4419, 0.8282, 0.4419, 0.7522, 0.4646, 0.7522, 0.4903, 0.8282, 0.4676, 0.8282, 0.4676, 0.7522, 0.4903, 0.7522, 0.7901, 0.2947, 0.7536, 0.2947, 0.7536, 0.2187, 0.7901, 0.2187, 0.6656, 0.744, 0.6656, 0.6681, 0.6657, 0.6681, 0.6657, 0.744, 0.1076, 0.962, 0.1076, 0.9985, 0.1076, 0.9985, 0.1076, 0.962, 0.1107, 0.9985, 0.1107, 0.962, 0.1107, 0.962, 0.1107, 0.9985, 0.001527, 0.9589, 0.001527, 0.9224, 0.02417, 0.9224, 0.02417, 0.9589, 0.1964, 0.8009, 0.1599, 0.8009, 0.1599, 0.7533, 0.1964, 0.7533, 0.8402, 0.4601, 0.8175, 0.4601, 0.8175, 0.4126, 0.8402, 0.4126, 0.7442, 0.1616, 0.7076, 0.1616, 0.7076, 0.1251, 0.7076, 0.04905, 0.7076, 0.001527, 0.7442, 0.001527, 0.7442, 0.04905, 0.7442, 0.1251, 0.02723, 0.9589, 0.02723, 0.9224, 0.04987, 0.9224, 0.04987, 0.9589, 0.2992, 0.8009, 0.2766, 0.8009, 0.2766, 0.7533, 0.2992, 0.7533, 0.7001, 0.8179, 0.7001, 0.8545, 0.6819, 0.8545, 0.6819, 0.8179, 0.2003, 0.9985, 0.2003, 0.962, 0.2003, 0.962, 0.2003, 0.9985, 0.9638, 0.12, 0.9638, 0.1565, 0.9456, 0.1565, 0.9456, 0.12, 0.6582, 0.9447, 0.6582, 0.9813, 0.6399, 0.9813, 0.6399, 0.9447, 0.6792, 0.9816, 0.6792, 0.9451, 0.6974, 0.9451, 0.6974, 0.9816, 0.2033, 0.9985, 0.2033, 0.962, 0.2034, 0.962, 0.2034, 0.9985, 0.9952, 0.2187, 0.9952, 0.2552, 0.9952, 0.2552, 0.9952, 0.2187, 0.9952, 0.2948, 0.9952, 0.2583, 0.9952, 0.2583, 0.9952, 0.2947, 0.9952, 0.2978, 0.9952, 0.3343, 0.9952, 0.3343, 0.9952, 0.2978, 0.9952, 0.374, 0.9952, 0.3375, 0.9952, 0.3375, 0.9952, 0.374, 0.2072, 0.962, 0.2072, 0.9985, 0.2071, 0.9985, 0.2071, 0.962, 0.2102, 0.9985, 0.2102, 0.962, 0.2103, 0.962, 0.2103, 0.9985, 0.2133, 0.962, 0.2133, 0.9985, 0.2133, 0.9985, 0.2133, 0.962, 0.9954, 0.4491, 0.9954, 0.4126, 0.9955, 0.4126, 0.9955, 0.4491, 0.9955, 0.4522, 0.9955, 0.4886, 0.9954, 0.4887, 0.9954, 0.4522, 0.2164, 0.9985, 0.2164, 0.962, 0.2164, 0.962, 0.2164, 0.9985, 0.2195, 0.962, 0.2195, 0.9985, 0.2195, 0.9985, 0.2195, 0.962, 0.9966, 0.07729, 0.9966, 0.04081, 0.9967, 0.04079, 0.9967, 0.07727, 0.2226, 0.962, 0.2226, 0.9985, 0.2226, 0.9985, 0.2226, 0.962, 0.9966, 0.1169, 0.9966, 0.08037, 0.9967, 0.08035, 0.9967, 0.1168, 0.9969, 0.7288, 0.9969, 0.7653, 0.9969, 0.7653, 0.9969, 0.7288, 0.2257, 0.962, 0.2257, 0.9985, 0.2257, 0.9985, 0.2257, 0.962, 0.9969, 0.7684, 0.9969, 0.8048, 0.9969, 0.8049, 0.9969, 0.7684, 0.2288, 0.9985, 0.2288, 0.962, 0.2288, 0.962, 0.2288, 0.9985, 0.9969, 0.8079, 0.9969, 0.8444, 0.9969, 0.8444, 0.9969, 0.8079, 0.2318, 0.9985, 0.2318, 0.962, 0.2319, 0.962, 0.2319, 0.9985, 0.235, 0.962, 0.235, 0.9985, 0.2349, 0.9985, 0.2349, 0.962, 0.9969, 0.5503, 0.9969, 0.5138, 0.997, 0.5138, 0.997, 0.5502, 0.2381, 0.962, 0.2381, 0.9985, 0.238, 0.9985, 0.238, 0.962, 0.8809, 0.07766, 0.8809, 0.04112, 0.9129, 0.04112, 0.9129, 0.07766, 0.9969, 0.5898, 0.9969, 0.5533, 0.997, 0.5533, 0.997, 0.5898, 0.2411, 0.962, 0.2411, 0.9985, 0.2411, 0.9985, 0.2411, 0.962, 0.9969, 0.6294, 0.9969, 0.5929, 0.997, 0.5929, 0.997, 0.6294, 0.997, 0.6324, 0.997, 0.6689, 0.9969, 0.669, 0.9969, 0.6325, 0.2442, 0.9985, 0.2442, 0.962, 0.2442, 0.962, 0.2442, 0.9985, 0.997, 0.672, 0.997, 0.7085, 0.9969, 0.7085, 0.9969, 0.672, 0.2473, 0.9985, 0.2473, 0.962, 0.2473, 0.962, 0.2473, 0.9985, 0.1568, 0.8039, 0.1568, 0.8405, 0.1203, 0.8405, 0.1203, 0.8039, 0.8554, 0.2979, 0.8554, 0.3344, 0.8189, 0.3344, 0.8189, 0.2979, 0.8797, 0.4126, 0.8797, 0.4491, 0.8432, 0.4491, 0.8432, 0.4126, 0.3577, 0.8405, 0.3577, 0.8039, 0.3942, 0.8039, 0.3942, 0.8405, 0.08071, 0.8801, 0.08071, 0.8435, 0.1172, 0.8435, 0.1172, 0.8801, 0.1694, 0.962, 0.1694, 0.9985, 0.1694, 0.9985, 0.1694, 0.962, 0.1725, 0.962, 0.1725, 0.9985, 0.1724, 0.9985, 0.1724, 0.962, 0.8145, 0.4916, 0.8145, 0.5675, 0.8144, 0.5675, 0.8144, 0.4916, 0.8845, 0.9061, 0.8845, 0.8695, 0.9165, 0.8695, 0.9165, 0.9061, 0.8809, 0.1173, 0.8809, 0.08071, 0.9129, 0.08071, 0.9129, 0.1173, 0.8891, 0.5929, 0.8891, 0.6295, 0.8571, 0.6295, 0.8571, 0.5929, 0.3326, 0.9224, 0.3326, 0.9589, 0.3099, 0.9589, 0.3099, 0.9224, 0.05293, 0.9589, 0.05293, 0.9224, 0.07557, 0.9224, 0.07557, 0.9589, 0.6976, 0.8659, 0.6976, 0.9024, 0.6749, 0.9024, 0.6749, 0.8659, 0.516, 0.8282, 0.4933, 0.8282, 0.4933, 0.7522, 0.516, 0.7522, 0.8082, 0.6467, 0.7856, 0.6467, 0.7856, 0.5707, 0.8082, 0.5707, 0.7901, 0.3738, 0.7536, 0.3738, 0.7536, 0.2978, 0.7901, 0.2978, 0.8144, 0.7255, 0.8144, 0.6496, 0.8145, 0.6496, 0.8145, 0.7255, 0.2906, 0.962, 0.2906, 0.9985, 0.2905, 0.9985, 0.2905, 0.962, 0.2936, 0.9985, 0.2936, 0.962, 0.2937, 0.962, 0.2937, 0.9985, 0.07863, 0.9589, 0.07863, 0.9224, 0.1013, 0.9224, 0.1013, 0.9589, 0.5813, 0.7998, 0.5447, 0.7998, 0.5447, 0.7522, 0.5813, 0.7522, 0.8402, 0.5107, 0.8175, 0.5107, 0.8175, 0.4632, 0.8402, 0.4632, 0.6368, 0.7492, 0.6003, 0.7492, 0.6003, 0.7126, 0.6003, 0.6366, 0.6003, 0.5891, 0.6368, 0.5891, 0.6368, 0.6366, 0.6368, 0.7126, 0.5346, 0.8709, 0.5346, 0.9074, 0.512, 0.9074, 0.512, 0.8709])
me_cube_001.update()
me_cube_002 = bpy.data.meshes.new('Cube.002')
me_cube_002.from_pydata([(-1.0, 2.036, -1.0), (-1.0, 2.036, 1.0), (-1.0, 4.036, -1.0), (-1.0, 4.036, 1.0), (1.0, 2.036, -1.0), (1.0, 2.036, 1.0), (1.0, 4.036, -1.0), (1.0, 4.036, 1.0), (10.58, 4.036, 1.0), (10.58, 4.036, -1.0), (10.58, 2.036, -1.0), (10.58, 2.036, 1.0), (-9.816, -2.019, -1.0), (-9.816, -4.019, -1.0), (-9.816, -4.019, 1.0), (-9.816, -2.019, 1.0), (-13.71, -9.856, -1.0), (-13.71, -11.86, -1.0), (-13.71, -11.86, 1.0), (-13.71, -9.856, 1.0), (-9.816, -2.019, -1.0), (-9.816, -4.019, -1.0), (-9.816, -4.019, 1.0), (-9.816, -2.019, 1.0), (-9.816, -4.019, 1.0), (-9.816, -2.019, 1.0), (-13.71, -11.86, -1.0), (-13.71, -11.86, 1.0), (-13.71, -9.856, 1.0), (-9.816, -4.019, -1.0), (-9.816, -4.019, -1.0), (-9.816, -4.019, 1.0), (-9.816, -2.019, 1.0), (-13.71, -11.86, -1.0), (-13.71, -11.86, 1.0), (-9.816, -4.019, -1.0), (-13.71, -9.856, -1.0), (-13.71, -11.86, -1.0), (-13.71, -11.86, 1.0), (-13.71, -9.856, 1.0), (-1.0, 2.036, -8.036), (-1.0, 2.036, -6.036), (-1.0, 4.036, -8.036), (-1.0, 4.036, -6.036), (1.0, 2.036, -8.036), (1.0, 2.036, -6.036), (1.0, 4.036, -8.036), (1.0, 4.036, -6.036), (10.58, 4.036, -6.036), (10.58, 4.036, -8.036), (10.58, 2.036, -8.036), (10.58, 2.036, -6.036), (-9.816, -2.019, -8.036), (-9.816, -4.019, -8.036), (-9.816, -4.019, -6.036), (-9.816, -2.019, -6.036), (-13.71, -9.856, -8.036), (-13.71, -11.86, -8.036), (-13.71, -11.86, -6.036), (-13.71, -9.856, -6.036), (-9.816, -2.019, -8.036), (-9.816, -4.019, -8.036), (-9.816, -4.019, -6.036), (-9.816, -2.019, -6.036), (-9.816, -4.019, -6.036), (-9.816, -2.019, -6.036), (-13.71, -11.86, -8.036), (-13.71, -11.86, -6.036), (-13.71, -9.856, -6.036), (-9.816, -4.019, -8.036), (-9.816, -4.019, -8.036), (-9.816, -4.019, -6.036), (-9.816, -2.019, -6.036), (-13.71, -11.86, -8.036), (-13.71, -11.86, -6.036), (-9.816, -4.019, -8.036), (-13.71, -9.856, -8.036), (-13.71, -11.86, -8.036), (-13.71, -11.86, -6.036), (-13.71, -9.856, -6.036), (-1.0, 2.036, -15.31), (-1.0, 2.036, -13.31), (-1.0, 4.036, -15.31), (-1.0, 4.036, -13.31), (1.0, 2.036, -15.31), (1.0, 2.036, -13.31), (1.0, 4.036, -15.31), (1.0, 4.036, -13.31), (10.58, 4.036, -13.31), (10.58, 4.036, -15.31), (10.58, 2.036, -15.31), (10.58, 2.036, -13.31), (-9.816, -2.019, -15.31), (-9.816, -4.019, -15.31), (-9.816, -4.019, -13.31), (-9.816, -2.019, -13.31), (-13.71, -9.856, -15.31), (-13.71, -11.86, -15.31), (-13.71, -11.86, -13.31), (-13.71, -9.856, -13.31), (-9.816, -2.019, -15.31), (-9.816, -4.019, -15.31), (-9.816, -4.019, -13.31), (-9.816, -2.019, -13.31), (-9.816, -4.019, -13.31), (-9.816, -2.019, -13.31), (-13.71, -11.86, -15.31), (-13.71, -11.86, -13.31), (-13.71, -9.856, -13.31), (-9.816, -4.019, -15.31), (-9.816, -4.019, -15.31), (-9.816, -4.019, -13.31), (-9.816, -2.019, -13.31), (-13.71, -11.86, -15.31), (-13.71, -11.86, -13.31), (-9.816, -4.019, -15.31), (-13.71, -9.856, -15.31), (-13.71, -11.86, -15.31), (-13.71, -11.86, -13.31), (-13.71, -9.856, -13.31), (-1.0, 2.036, -22.73), (-1.0, 2.036, -20.73), (-1.0, 4.036, -22.73), (-1.0, 4.036, -20.73), (1.0, 2.036, -22.73), (1.0, 2.036, -20.73), (1.0, 4.036, -22.73), (1.0, 4.036, -20.73), (10.58, 4.036, -20.73), (10.58, 4.036, -22.73), (10.58, 2.036, -22.73), (10.58, 2.036, -20.73), (-9.816, -2.019, -22.73), (-9.816, -4.019, -22.73), (-9.816, -4.019, -20.73), (-9.816, -2.019, -20.73), (-13.71, -9.856, -22.73), (-13.71, -11.86, -22.73), (-13.71, -11.86, -20.73), (-13.71, -9.856, -20.73), (-9.816, -2.019, -22.73), (-9.816, -4.019, -22.73), (-9.816, -4.019, -20.73), (-9.816, -2.019, -20.73), (-9.816, -4.019, -20.73), (-9.816, -2.019, -20.73), (-13.71, -11.86, -22.73), (-13.71, -11.86, -20.73), (-13.71, -9.856, -20.73), (-9.816, -4.019, -22.73), (-9.816, -4.019, -22.73), (-9.816, -4.019, -20.73), (-9.816, -2.019, -20.73), (-13.71, -11.86, -22.73), (-13.71, -11.86, -20.73), (-9.816, -4.019, -22.73), (-13.71, -9.856, -22.73), (-13.71, -11.86, -22.73), (-13.71, -11.86, -20.73), (-13.71, -9.856, -20.73), (-1.0, 2.036, -32.21), (-1.0, 2.036, -30.21), (-1.0, 4.036, -32.21), (-1.0, 4.036, -30.21), (1.0, 2.036, -32.21), (1.0, 2.036, -30.21), (1.0, 4.036, -32.21), (1.0, 4.036, -30.21), (10.58, 4.036, -30.21), (10.58, 4.036, -32.21), (10.58, 2.036, -32.21), (10.58, 2.036, -30.21), (-9.816, -2.019, -32.21), (-9.816, -4.019, -32.21), (-9.816, -4.019, -30.21), (-9.816, -2.019, -30.21), (-13.71, -9.856, -32.21), (-13.71, -11.86, -32.21), (-13.71, -11.86, -30.21), (-13.71, -9.856, -30.21), (-9.816, -2.019, -32.21), (-9.816, -4.019, -32.21), (-9.816, -4.019, -30.21), (-9.816, -2.019, -30.21), (-9.816, -4.019, -30.21), (-9.816, -2.019, -30.21), (-13.71, -11.86, -32.21), (-13.71, -11.86, -30.21), (-13.71, -9.856, -30.21), (-9.816, -4.019, -32.21), (-9.816, -4.019, -32.21), (-9.816, -4.019, -30.21), (-9.816, -2.019, -30.21), (-13.71, -11.86, -32.21), (-13.71, -11.86, -30.21), (-9.816, -4.019, -32.21), (-13.71, -9.856, -32.21), (-13.71, -11.86, -32.21), (-13.71, -11.86, -30.21), (-13.71, -9.856, -30.21), (-1.0, 2.036, -41.62), (-1.0, 2.036, -39.62), (-1.0, 4.036, -41.62), (-1.0, 4.036, -39.62), (1.0, 2.036, -41.62), (1.0, 2.036, -39.62), (1.0, 4.036, -41.62), (1.0, 4.036, -39.62), (10.58, 4.036, -39.62), (10.58, 4.036, -41.62), (10.58, 2.036, -41.62), (10.58, 2.036, -39.62), (-9.816, -2.019, -41.62), (-9.816, -4.019, -41.62), (-9.816, -4.019, -39.62), (-9.816, -2.019, -39.62), (-13.71, -9.856, -41.62), (-13.71, -11.86, -41.62), (-13.71, -11.86, -39.62), (-13.71, -9.856, -39.62), (-9.816, -2.019, -41.62), (-9.816, -4.019, -41.62), (-9.816, -4.019, -39.62), (-9.816, -2.019, -39.62), (-9.816, -4.019, -39.62), (-9.816, -2.019, -39.62), (-13.71, -11.86, -41.62), (-13.71, -11.86, -39.62), (-13.71, -9.856, -39.62), (-9.816, -4.019, -41.62), (-9.816, -4.019, -41.62), (-9.816, -4.019, -39.62), (-9.816, -2.019, -39.62), (-13.71, -11.86, -41.62), (-13.71, -11.86, -39.62), (-9.816, -4.019, -41.62), (-13.71, -9.856, -41.62), (-13.71, -11.86, -41.62), (-13.71, -11.86, -39.62), (-13.71, -9.856, -39.62)], [], [(1, 3, 15, 14), (2, 3, 7, 6), (5, 4, 10, 11), (4, 5, 1, 0), (2, 6, 4, 0), (7, 3, 1, 5), (9, 8, 11, 10), (4, 6, 9, 10), (7, 5, 11, 8), (6, 7, 8, 9), (22, 21, 30, 31), (2, 0, 13, 12), (3, 2, 12, 15), (0, 1, 14, 13), (18, 19, 39, 38), (12, 13, 17, 16), (15, 12, 16, 19), (13, 14, 18, 17), (15, 14, 22, 23), (13, 12, 20, 21), (12, 15, 23, 20), (14, 13, 21, 22), (24, 25, 28, 27), (18, 14, 24, 27), (14, 15, 25, 24), (17, 18, 27, 26), (23, 22, 31, 32), (13, 17, 26, 29), (15, 19, 28, 25), (19, 18, 27, 28), (29, 26, 33, 35), (26, 27, 34, 33), (37, 38, 39, 36), (16, 17, 37, 36), (19, 16, 36, 39), (17, 18, 38, 37), (41, 43, 55, 54), (42, 43, 47, 46), (45, 44, 50, 51), (44, 45, 41, 40), (42, 46, 44, 40), (47, 43, 41, 45), (49, 48, 51, 50), (44, 46, 49, 50), (47, 45, 51, 48), (46, 47, 48, 49), (62, 61, 70, 71), (42, 40, 53, 52), (43, 42, 52, 55), (40, 41, 54, 53), (58, 59, 79, 78), (52, 53, 57, 56), (55, 52, 56, 59), (53, 54, 58, 57), (55, 54, 62, 63), (53, 52, 60, 61), (52, 55, 63, 60), (54, 53, 61, 62), (64, 65, 68, 67), (58, 54, 64, 67), (54, 55, 65, 64), (57, 58, 67, 66), (63, 62, 71, 72), (53, 57, 66, 69), (55, 59, 68, 65), (59, 58, 67, 68), (69, 66, 73, 75), (66, 67, 74, 73), (77, 78, 79, 76), (56, 57, 77, 76), (59, 56, 76, 79), (57, 58, 78, 77), (81, 83, 95, 94), (82, 83, 87, 86), (85, 84, 90, 91), (84, 85, 81, 80), (82, 86, 84, 80), (87, 83, 81, 85), (89, 88, 91, 90), (84, 86, 89, 90), (87, 85, 91, 88), (86, 87, 88, 89), (102, 101, 110, 111), (82, 80, 93, 92), (83, 82, 92, 95), (80, 81, 94, 93), (98, 99, 119, 118), (92, 93, 97, 96), (95, 92, 96, 99), (93, 94, 98, 97), (95, 94, 102, 103), (93, 92, 100, 101), (92, 95, 103, 100), (94, 93, 101, 102), (104, 105, 108, 107), (98, 94, 104, 107), (94, 95, 105, 104), (97, 98, 107, 106), (103, 102, 111, 112), (93, 97, 106, 109), (95, 99, 108, 105), (99, 98, 107, 108), (109, 106, 113, 115), (106, 107, 114, 113), (117, 118, 119, 116), (96, 97, 117, 116), (99, 96, 116, 119), (97, 98, 118, 117), (121, 123, 135, 134), (122, 123, 127, 126), (125, 124, 130, 131), (124, 125, 121, 120), (122, 126, 124, 120), (127, 123, 121, 125), (129, 128, 131, 130), (124, 126, 129, 130), (127, 125, 131, 128), (126, 127, 128, 129), (142, 141, 150, 151), (122, 120, 133, 132), (123, 122, 132, 135), (120, 121, 134, 133), (138, 139, 159, 158), (132, 133, 137, 136), (135, 132, 136, 139), (133, 134, 138, 137), (135, 134, 142, 143), (133, 132, 140, 141), (132, 135, 143, 140), (134, 133, 141, 142), (144, 145, 148, 147), (138, 134, 144, 147), (134, 135, 145, 144), (137, 138, 147, 146), (143, 142, 151, 152), (133, 137, 146, 149), (135, 139, 148, 145), (139, 138, 147, 148), (149, 146, 153, 155), (146, 147, 154, 153), (157, 158, 159, 156), (136, 137, 157, 156), (139, 136, 156, 159), (137, 138, 158, 157), (161, 163, 175, 174), (162, 163, 167, 166), (165, 164, 170, 171), (164, 165, 161, 160), (162, 166, 164, 160), (167, 163, 161, 165), (169, 168, 171, 170), (164, 166, 169, 170), (167, 165, 171, 168), (166, 167, 168, 169), (182, 181, 190, 191), (162, 160, 173, 172), (163, 162, 172, 175), (160, 161, 174, 173), (178, 179, 199, 198), (172, 173, 177, 176), (175, 172, 176, 179), (173, 174, 178, 177), (175, 174, 182, 183), (173, 172, 180, 181), (172, 175, 183, 180), (174, 173, 181, 182), (184, 185, 188, 187), (178, 174, 184, 187), (174, 175, 185, 184), (177, 178, 187, 186), (183, 182, 191, 192), (173, 177, 186, 189), (175, 179, 188, 185), (179, 178, 187, 188), (189, 186, 193, 195), (186, 187, 194, 193), (197, 198, 199, 196), (176, 177, 197, 196), (179, 176, 196, 199), (177, 178, 198, 197), (201, 203, 215, 214), (202, 203, 207, 206), (205, 204, 210, 211), (204, 205, 201, 200), (202, 206, 204, 200), (207, 203, 201, 205), (209, 208, 211, 210), (204, 206, 209, 210), (207, 205, 211, 208), (206, 207, 208, 209), (222, 221, 230, 231), (202, 200, 213, 212), (203, 202, 212, 215), (200, 201, 214, 213), (218, 219, 239, 238), (212, 213, 217, 216), (215, 212, 216, 219), (213, 214, 218, 217), (215, 214, 222, 223), (213, 212, 220, 221), (212, 215, 223, 220), (214, 213, 221, 222), (224, 225, 228, 227), (218, 214, 224, 227), (214, 215, 225, 224), (217, 218, 227, 226), (223, 222, 231, 232), (213, 217, 226, 229), (215, 219, 228, 225), (219, 218, 227, 228), (229, 226, 233, 235), (226, 227, 234, 233), (237, 238, 239, 236), (216, 217, 237, 236), (219, 216, 236, 239), (217, 218, 238, 237)])
_uv = me_cube_002.uv_layers.new(name='UVMap')
_uv.uv.foreach_set('vector', [0.001527, 0.02202, 0.03137, 0.001527, 0.03137, 0.1951, 0.001527, 0.2156, 0.8934, 0.2549, 0.8934, 0.2187, 0.9297, 0.2187, 0.9297, 0.2549, 0.6653, 0.175, 0.6291, 0.175, 0.6291, 0.001527, 0.6653, 0.001527, 0.9297, 0.2583, 0.9297, 0.2945, 0.8934, 0.2945, 0.8934, 0.2583, 0.9283, 0.5138, 0.9283, 0.55, 0.8921, 0.55, 0.8921, 0.5138, 0.9283, 0.5892, 0.8921, 0.5892, 0.8921, 0.553, 0.9283, 0.553, 0.9283, 0.6325, 0.9283, 0.6687, 0.8921, 0.6687, 0.8921, 0.6325, 0.6717, 0.3921, 0.6355, 0.3921, 0.6355, 0.2187, 0.6717, 0.2187, 0.001527, 0.4154, 0.03773, 0.4154, 0.03773, 0.5888, 0.001527, 0.5888, 0.04079, 0.4154, 0.07699, 0.4154, 0.07699, 0.5888, 0.04079, 0.5888, 0.9815, 0.8445, 0.9815, 0.808, 0.9815, 0.808, 0.9815, 0.8445, 0.2617, 0.2156, 0.2318, 0.1951, 0.2318, 0.001527, 0.2617, 0.02202, 0.3518, 0.4123, 0.3156, 0.4123, 0.3156, 0.2187, 0.3518, 0.2187, 0.001527, 0.2187, 0.03773, 0.2187, 0.03773, 0.4123, 0.001527, 0.4123, 0.9784, 0.8049, 0.9784, 0.7684, 0.9784, 0.7684, 0.9784, 0.8048, 0.5092, 0.1924, 0.4931, 0.16, 0.4931, 0.001527, 0.5092, 0.03395, 0.1978, 0.5919, 0.234, 0.5919, 0.234, 0.7503, 0.1978, 0.7503, 0.03773, 0.7503, 0.001527, 0.7503, 0.001527, 0.5919, 0.03773, 0.5919, 0.9784, 0.808, 0.9784, 0.8445, 0.9784, 0.8445, 0.9784, 0.808, 0.9815, 0.5503, 0.9815, 0.5138, 0.9815, 0.5138, 0.9815, 0.5502, 0.9815, 0.5534, 0.9815, 0.5898, 0.9815, 0.5899, 0.9815, 0.5534, 0.9815, 0.6294, 0.9815, 0.5929, 0.9815, 0.5929, 0.9815, 0.6294, 0.4517, 0.16, 0.4356, 0.1924, 0.4356, 0.03395, 0.4517, 0.001527, 0.355, 0.2187, 0.355, 0.3784, 0.3549, 0.3784, 0.3549, 0.2188, 0.9784, 0.5503, 0.9784, 0.5138, 0.9784, 0.5138, 0.9784, 0.5502, 0.9815, 0.6325, 0.9815, 0.669, 0.9815, 0.669, 0.9815, 0.6326, 0.9784, 0.5534, 0.9784, 0.5898, 0.9784, 0.5899, 0.9784, 0.5534, 0.3602, 0.3784, 0.3602, 0.2188, 0.3604, 0.2187, 0.3604, 0.3784, 0.4334, 0.5751, 0.4334, 0.4154, 0.4335, 0.4154, 0.4335, 0.575, 0.9784, 0.5929, 0.9784, 0.6294, 0.9784, 0.6294, 0.9784, 0.5929, 0.4366, 0.5751, 0.4366, 0.4154, 0.4368, 0.4154, 0.4368, 0.575, 0.9815, 0.6721, 0.9815, 0.7086, 0.9815, 0.7086, 0.9815, 0.6722, 0.8934, 0.3737, 0.8934, 0.3375, 0.9297, 0.3375, 0.9297, 0.3737, 0.06125, 0.962, 0.06125, 0.9985, 0.06121, 0.9985, 0.06121, 0.962, 0.9823, 0.1565, 0.9823, 0.12, 0.9824, 0.12, 0.9824, 0.1565, 0.9823, 0.9091, 0.9823, 0.9456, 0.9823, 0.9457, 0.9823, 0.9092, 0.03442, 0.02202, 0.06427, 0.001527, 0.06427, 0.1951, 0.03442, 0.2156, 0.2746, 0.8831, 0.2746, 0.9193, 0.2384, 0.9193, 0.2384, 0.8831, 0.08005, 0.4154, 0.1163, 0.4154, 0.1163, 0.5888, 0.08005, 0.5888, 0.9283, 0.5929, 0.9283, 0.6292, 0.8921, 0.6292, 0.8921, 0.5929, 0.3138, 0.9193, 0.2776, 0.9193, 0.2776, 0.8831, 0.3138, 0.8831, 0.3531, 0.9193, 0.3169, 0.9193, 0.3169, 0.8831, 0.3531, 0.8831, 0.9297, 0.2979, 0.9297, 0.3341, 0.8934, 0.3341, 0.8934, 0.2979, 0.1555, 0.5888, 0.1193, 0.5888, 0.1193, 0.4154, 0.1555, 0.4154, 0.6744, 0.586, 0.6382, 0.586, 0.6382, 0.4126, 0.6744, 0.4126, 0.6684, 0.001527, 0.7046, 0.001527, 0.7046, 0.175, 0.6684, 0.175, 0.9826, 0.1962, 0.9826, 0.1597, 0.9827, 0.1597, 0.9827, 0.1961, 0.2946, 0.2156, 0.2647, 0.1951, 0.2647, 0.001527, 0.2946, 0.02202, 0.2763, 0.2187, 0.3125, 0.2187, 0.3125, 0.4123, 0.2763, 0.4123, 0.04079, 0.2187, 0.07699, 0.2187, 0.07699, 0.4123, 0.04079, 0.4123, 0.08902, 0.9985, 0.08902, 0.962, 0.08906, 0.962, 0.08906, 0.9985, 0.5156, 0.4095, 0.4994, 0.3771, 0.4994, 0.2187, 0.5156, 0.2511, 0.2371, 0.5919, 0.2733, 0.5919, 0.2733, 0.7503, 0.2371, 0.7503, 0.1163, 0.7503, 0.08004, 0.7503, 0.08005, 0.5919, 0.1163, 0.5919, 0.8113, 0.9265, 0.8113, 0.963, 0.8113, 0.963, 0.8113, 0.9265, 0.9828, 0.2552, 0.9828, 0.2187, 0.9829, 0.2187, 0.9829, 0.2552, 0.7797, 0.9264, 0.7797, 0.9629, 0.7797, 0.9629, 0.7797, 0.9264, 0.9828, 0.2948, 0.9828, 0.2583, 0.9829, 0.2583, 0.9829, 0.2947, 0.458, 0.3771, 0.4419, 0.4095, 0.4419, 0.2511, 0.458, 0.2187, 0.7172, 0.4126, 0.7172, 0.5723, 0.7171, 0.5724, 0.7171, 0.4127, 0.8066, 0.9632, 0.8066, 0.9267, 0.8066, 0.9267, 0.8066, 0.9632, 0.1292, 0.962, 0.1292, 0.9985, 0.1292, 0.9985, 0.1292, 0.962, 0.9669, 0.12, 0.9669, 0.1565, 0.9669, 0.1565, 0.9669, 0.12, 0.7203, 0.5724, 0.7203, 0.4127, 0.7204, 0.4126, 0.7204, 0.5723, 0.7235, 0.5724, 0.7235, 0.4127, 0.7237, 0.4126, 0.7237, 0.5723, 0.09215, 0.962, 0.09215, 0.9985, 0.09211, 0.9985, 0.09211, 0.962, 0.7267, 0.5724, 0.7267, 0.4127, 0.7269, 0.4126, 0.7269, 0.5723, 0.1323, 0.962, 0.1323, 0.9985, 0.1323, 0.9985, 0.1323, 0.962, 0.3924, 0.9193, 0.3562, 0.9193, 0.3562, 0.8831, 0.3924, 0.8831, 0.9753, 0.808, 0.9753, 0.8445, 0.9753, 0.8445, 0.9753, 0.808, 0.1354, 0.9985, 0.1354, 0.962, 0.1354, 0.962, 0.1354, 0.9985, 0.1385, 0.962, 0.1385, 0.9985, 0.1385, 0.9985, 0.1385, 0.962, 0.06732, 0.02202, 0.09717, 0.001527, 0.09717, 0.1951, 0.06732, 0.2156, 0.7394, 0.9327, 0.7032, 0.9327, 0.7032, 0.8965, 0.7394, 0.8965, 0.1948, 0.5888, 0.1586, 0.5888, 0.1586, 0.4154, 0.1948, 0.4154, 0.6399, 0.9055, 0.6761, 0.9055, 0.6761, 0.9417, 0.6399, 0.9417, 0.5798, 0.9182, 0.5798, 0.882, 0.616, 0.882, 0.616, 0.9182, 0.7822, 0.8871, 0.7822, 0.9233, 0.746, 0.9233, 0.746, 0.8871, 0.4316, 0.9193, 0.3954, 0.9193, 0.3954, 0.8831, 0.4316, 0.8831, 0.234, 0.5888, 0.1978, 0.5888, 0.1978, 0.4154, 0.234, 0.4154, 0.2733, 0.5888, 0.2371, 0.5888, 0.2371, 0.4154, 0.2733, 0.4154, 0.3125, 0.5888, 0.2763, 0.5888, 0.2763, 0.4154, 0.3125, 0.4154, 0.9828, 0.3344, 0.9828, 0.2979, 0.9829, 0.2978, 0.9829, 0.3343, 0.3275, 0.2156, 0.2976, 0.1951, 0.2976, 0.001527, 0.3275, 0.02202, 0.3996, 0.4123, 0.3634, 0.4123, 0.3634, 0.2187, 0.3996, 0.2187, 0.08005, 0.2187, 0.1163, 0.2187, 0.1163, 0.4123, 0.08005, 0.4123, 0.9761, 0.1565, 0.9761, 0.12, 0.9762, 0.12, 0.9762, 0.1565, 0.5284, 0.1924, 0.5122, 0.16, 0.5122, 0.001527, 0.5284, 0.03395, 0.1555, 0.7503, 0.1193, 0.7503, 0.1193, 0.5919, 0.1555, 0.5919, 0.1948, 0.7503, 0.1586, 0.7503, 0.1586, 0.5919, 0.1948, 0.5919, 0.9829, 0.3375, 0.9829, 0.374, 0.9828, 0.374, 0.9828, 0.3375, 0.9843, 0.07729, 0.9843, 0.04081, 0.9843, 0.04079, 0.9843, 0.07727, 0.9843, 0.08038, 0.9843, 0.1169, 0.9843, 0.1169, 0.9843, 0.0804, 0.9845, 0.7653, 0.9845, 0.7288, 0.9846, 0.7288, 0.9846, 0.7653, 0.4709, 0.16, 0.4547, 0.1924, 0.4547, 0.03395, 0.4709, 0.001527, 0.7301, 0.4126, 0.7301, 0.5723, 0.7299, 0.5724, 0.7299, 0.4127, 0.9845, 0.8049, 0.9845, 0.7684, 0.9846, 0.7684, 0.9846, 0.8048, 0.9846, 0.808, 0.9846, 0.8445, 0.9845, 0.8445, 0.9845, 0.808, 0.9846, 0.5138, 0.9846, 0.5502, 0.9846, 0.5503, 0.9846, 0.5138, 0.7331, 0.5724, 0.7331, 0.4127, 0.7333, 0.4126, 0.7333, 0.5723, 0.7171, 0.7352, 0.7171, 0.5755, 0.7172, 0.5754, 0.7172, 0.7351, 0.9765, 0.1597, 0.9765, 0.1961, 0.9765, 0.1962, 0.9765, 0.1597, 0.7203, 0.7352, 0.7203, 0.5755, 0.7204, 0.5754, 0.7204, 0.7351, 0.9846, 0.5533, 0.9846, 0.5898, 0.9846, 0.5898, 0.9846, 0.5533, 0.889, 0.8662, 0.889, 0.83, 0.9252, 0.83, 0.9252, 0.8662, 0.9784, 0.7288, 0.9784, 0.7653, 0.9784, 0.7653, 0.9784, 0.7288, 0.9846, 0.6294, 0.9846, 0.5929, 0.9846, 0.5929, 0.9846, 0.6294, 0.9846, 0.6325, 0.9846, 0.669, 0.9846, 0.669, 0.9846, 0.6325, 0.1002, 0.02202, 0.1301, 0.001527, 0.1301, 0.1951, 0.1002, 0.2156, 0.8506, 0.9453, 0.8144, 0.9453, 0.8144, 0.9091, 0.8506, 0.9091, 0.4781, 0.586, 0.4419, 0.586, 0.4419, 0.4126, 0.4781, 0.4126, 0.03773, 0.8831, 0.03773, 0.9193, 0.001527, 0.9193, 0.001527, 0.8831, 0.1565, 0.9193, 0.1203, 0.9193, 0.1203, 0.8831, 0.1565, 0.8831, 0.949, 0.1959, 0.9128, 0.1959, 0.9128, 0.1597, 0.949, 0.1597, 0.8921, 0.6721, 0.9283, 0.6721, 0.9283, 0.7083, 0.8921, 0.7083, 0.5174, 0.586, 0.4812, 0.586, 0.4812, 0.4126, 0.5174, 0.4126, 0.3518, 0.5888, 0.3156, 0.5888, 0.3156, 0.4154, 0.3518, 0.4154, 0.3911, 0.5888, 0.3549, 0.5888, 0.3549, 0.4154, 0.3911, 0.4154, 0.2782, 0.9985, 0.2782, 0.962, 0.2782, 0.962, 0.2782, 0.9985, 0.1989, 0.001527, 0.2288, 0.02202, 0.2288, 0.2156, 0.1989, 0.1951, 0.1948, 0.4123, 0.1586, 0.4123, 0.1586, 0.2187, 0.1948, 0.2187, 0.1555, 0.4123, 0.1193, 0.4123, 0.1193, 0.2187, 0.1555, 0.2187, 0.1137, 0.9985, 0.1137, 0.962, 0.1138, 0.962, 0.1138, 0.9985, 0.5347, 0.4095, 0.5186, 0.3771, 0.5186, 0.2187, 0.5347, 0.2511, 0.3549, 0.5919, 0.3911, 0.5919, 0.3911, 0.7503, 0.3549, 0.7503, 0.3941, 0.5919, 0.4303, 0.5919, 0.4303, 0.7503, 0.3941, 0.7503, 0.9846, 0.6721, 0.9846, 0.7086, 0.9846, 0.7086, 0.9846, 0.6721, 0.8357, 0.9849, 0.8357, 0.9484, 0.8358, 0.9484, 0.8358, 0.9849, 0.2504, 0.962, 0.2504, 0.9985, 0.2504, 0.9985, 0.2504, 0.962, 0.2813, 0.9985, 0.2813, 0.962, 0.2813, 0.962, 0.2813, 0.9985, 0.4772, 0.3771, 0.4611, 0.4095, 0.4611, 0.2511, 0.4772, 0.2187, 0.7237, 0.5754, 0.7237, 0.7351, 0.7235, 0.7352, 0.7235, 0.5755, 0.8388, 0.9849, 0.8388, 0.9484, 0.8389, 0.9484, 0.8389, 0.9849, 0.1416, 0.962, 0.1416, 0.9985, 0.1415, 0.9985, 0.1415, 0.962, 0.842, 0.9484, 0.842, 0.9849, 0.8419, 0.9849, 0.8419, 0.9484, 0.7267, 0.7352, 0.7267, 0.5755, 0.7269, 0.5754, 0.7269, 0.7351, 0.7299, 0.7352, 0.7299, 0.5755, 0.7301, 0.5754, 0.7301, 0.7351, 0.1169, 0.962, 0.1169, 0.9985, 0.1168, 0.9985, 0.1168, 0.962, 0.7331, 0.7352, 0.7331, 0.5755, 0.7333, 0.5754, 0.7333, 0.7351, 0.1447, 0.962, 0.1447, 0.9985, 0.1446, 0.9985, 0.1446, 0.962, 0.9147, 0.765, 0.9147, 0.7288, 0.9509, 0.7288, 0.9509, 0.765, 0.12, 0.962, 0.12, 0.9985, 0.1199, 0.9985, 0.1199, 0.962, 0.1477, 0.9985, 0.1477, 0.962, 0.1478, 0.962, 0.1478, 0.9985, 0.1509, 0.962, 0.1509, 0.9985, 0.1508, 0.9985, 0.1508, 0.962, 0.1331, 0.02202, 0.163, 0.001527, 0.163, 0.1951, 0.1331, 0.2156, 0.8899, 0.9453, 0.8537, 0.9453, 0.8537, 0.9091, 0.8899, 0.9091, 0.5567, 0.586, 0.5204, 0.586, 0.5204, 0.4126, 0.5567, 0.4126, 0.07728, 0.8831, 0.07728, 0.9193, 0.04108, 0.9193, 0.04108, 0.8831, 0.1961, 0.9193, 0.1599, 0.9193, 0.1599, 0.8831, 0.1961, 0.8831, 0.9168, 0.1565, 0.8806, 0.1565, 0.8806, 0.1203, 0.9168, 0.1203, 0.1169, 0.8831, 0.1169, 0.9193, 0.08067, 0.9193, 0.08067, 0.8831, 0.4303, 0.5888, 0.3941, 0.5888, 0.3941, 0.4154, 0.4303, 0.4154, 0.5868, 0.175, 0.5506, 0.175, 0.5506, 0.001527, 0.5868, 0.001527, 0.5932, 0.3921, 0.5569, 0.3921, 0.5569, 0.2187, 0.5932, 0.2187, 0.5735, 0.9581, 0.5735, 0.9216, 0.5736, 0.9216, 0.5736, 0.9581, 0.3604, 0.2156, 0.3305, 0.1951, 0.3305, 0.001527, 0.3604, 0.02202, 0.4325, 0.1951, 0.3963, 0.1951, 0.3963, 0.001527, 0.4325, 0.001527, 0.234, 0.4123, 0.1978, 0.4123, 0.1978, 0.2187, 0.234, 0.2187, 0.123, 0.9985, 0.123, 0.962, 0.123, 0.962, 0.123, 0.9985, 0.5475, 0.1924, 0.5314, 0.16, 0.5314, 0.001527, 0.5475, 0.03395, 0.2763, 0.5919, 0.3125, 0.5919, 0.3125, 0.7503, 0.2763, 0.7503, 0.07699, 0.7503, 0.04079, 0.7503, 0.04079, 0.5919, 0.07699, 0.5919, 0.845, 0.9484, 0.845, 0.9849, 0.845, 0.9849, 0.845, 0.9484, 0.97, 0.1565, 0.97, 0.12, 0.97, 0.12, 0.97, 0.1565, 0.4334, 0.741, 0.4334, 0.7775, 0.4334, 0.7775, 0.4334, 0.741, 0.5766, 0.9581, 0.5766, 0.9216, 0.5766, 0.9216, 0.5766, 0.9581, 0.49, 0.16, 0.4739, 0.1924, 0.4739, 0.03395, 0.49, 0.001527, 0.7365, 0.4126, 0.7365, 0.5723, 0.7364, 0.5724, 0.7364, 0.4127, 0.8481, 0.9849, 0.8481, 0.9484, 0.8481, 0.9484, 0.8481, 0.9849, 0.7044, 0.178, 0.7044, 0.2145, 0.7044, 0.2145, 0.7044, 0.1781, 0.8512, 0.9484, 0.8512, 0.9849, 0.8512, 0.9849, 0.8512, 0.9484, 0.7364, 0.7352, 0.7364, 0.5755, 0.7365, 0.5754, 0.7365, 0.7351, 0.4334, 0.7379, 0.4334, 0.5783, 0.4335, 0.5782, 0.4335, 0.7378, 0.1261, 0.962, 0.1261, 0.9985, 0.1261, 0.9985, 0.1261, 0.962, 0.4366, 0.7379, 0.4366, 0.5783, 0.4368, 0.5782, 0.4368, 0.7378, 0.7032, 0.7389, 0.7032, 0.7754, 0.7032, 0.7754, 0.7032, 0.7389, 0.9147, 0.8046, 0.9147, 0.7684, 0.9509, 0.7684, 0.9509, 0.8046, 0.8543, 0.9484, 0.8543, 0.9849, 0.8543, 0.9849, 0.8543, 0.9484, 0.1539, 0.9985, 0.1539, 0.962, 0.1539, 0.962, 0.1539, 0.9985, 0.7063, 0.7389, 0.7063, 0.7754, 0.7063, 0.7754, 0.7063, 0.7389, 0.166, 0.02202, 0.1959, 0.001527, 0.1959, 0.1951, 0.166, 0.2156, 0.9291, 0.9453, 0.8929, 0.9453, 0.8929, 0.9091, 0.9291, 0.9091, 0.5959, 0.586, 0.5597, 0.586, 0.5597, 0.4126, 0.5959, 0.4126, 0.4419, 0.9105, 0.4781, 0.9105, 0.4781, 0.9467, 0.4419, 0.9467, 0.2353, 0.8831, 0.2353, 0.9193, 0.1991, 0.9193, 0.1991, 0.8831, 0.8413, 0.1565, 0.8413, 0.1203, 0.8775, 0.1203, 0.8775, 0.1565, 0.4812, 0.9105, 0.5174, 0.9105, 0.5174, 0.9467, 0.4812, 0.9467, 0.626, 0.175, 0.5898, 0.175, 0.5898, 0.001527, 0.626, 0.001527, 0.6324, 0.3921, 0.5962, 0.3921, 0.5962, 0.2187, 0.6324, 0.2187, 0.6352, 0.586, 0.599, 0.586, 0.599, 0.4126, 0.6352, 0.4126, 0.7673, 0.9629, 0.7673, 0.9264, 0.7674, 0.9264, 0.7674, 0.9629, 0.3933, 0.2156, 0.3634, 0.1951, 0.3634, 0.001527, 0.3933, 0.02202, 0.4389, 0.4123, 0.4027, 0.4123, 0.4027, 0.2187, 0.4389, 0.2187, 0.2733, 0.4123, 0.2371, 0.4123, 0.2371, 0.2187, 0.2733, 0.2187, 0.157, 0.9985, 0.157, 0.962, 0.157, 0.962, 0.157, 0.9985, 0.5539, 0.4095, 0.5378, 0.3771, 0.5378, 0.2187, 0.5539, 0.2511, 0.3156, 0.5919, 0.3518, 0.5919, 0.3518, 0.7503, 0.3156, 0.7503, 0.7143, 0.2187, 0.7505, 0.2187, 0.7505, 0.3771, 0.7143, 0.3771, 0.9731, 0.12, 0.9731, 0.1565, 0.9731, 0.1565, 0.9731, 0.12, 0.9734, 0.1962, 0.9734, 0.1597, 0.9734, 0.1597, 0.9734, 0.1961, 0.627, 0.8709, 0.627, 0.9074, 0.627, 0.9074, 0.627, 0.8709, 0.7704, 0.9629, 0.7704, 0.9264, 0.7704, 0.9264, 0.7704, 0.9629, 0.4964, 0.3771, 0.4803, 0.4095, 0.4803, 0.2511, 0.4964, 0.2187, 0.7397, 0.4126, 0.7397, 0.5723, 0.7396, 0.5724, 0.7396, 0.4127, 0.9753, 0.7653, 0.9753, 0.7288, 0.9753, 0.7288, 0.9753, 0.7653, 0.4365, 0.741, 0.4365, 0.7775, 0.4365, 0.7775, 0.4365, 0.741, 0.9753, 0.7684, 0.9753, 0.8049, 0.9753, 0.8049, 0.9753, 0.7684, 0.7396, 0.7352, 0.7396, 0.5755, 0.7397, 0.5754, 0.7397, 0.7351, 0.7428, 0.5724, 0.7428, 0.4127, 0.7429, 0.4126, 0.7429, 0.5723, 0.1601, 0.962, 0.1601, 0.9985, 0.1601, 0.9985, 0.1601, 0.962, 0.7428, 0.7352, 0.7428, 0.5755, 0.7429, 0.5754, 0.7429, 0.7351, 0.6656, 0.7471, 0.6656, 0.7836, 0.6656, 0.7836, 0.6656, 0.7471, 0.9521, 0.03773, 0.9159, 0.03773, 0.9159, 0.001527, 0.9521, 0.001527, 0.8574, 0.9484, 0.8574, 0.9849, 0.8574, 0.9849, 0.8574, 0.9484, 0.6687, 0.7836, 0.6687, 0.7471, 0.6687, 0.7471, 0.6687, 0.7836, 0.6718, 0.7471, 0.6718, 0.7836, 0.6718, 0.7836, 0.6718, 0.7471])
me_cube_002.update()

# ---- objects
ob_cube = bpy.data.objects.new('Cube', me_cube_001)
ob_cube_001 = bpy.data.objects.new('Cube.001', me_cube_002)

# ---- transforms, parenting, visibility, modifiers, constraints
ob_cube.location = (0.0, 0.0, 5.882)
ob_cube.scale = (0.1378, 0.179, 0.1378)
_m = ob_cube.modifiers.new('Mirror', 'MIRROR')
_m.use_axis = (False, True, False)
_m.use_clip = True
ob_cube_001.location = (-0.3971, 1.611, 7.425)
ob_cube_001.scale = (0.144, 0.1362, 0.1362)
_m = ob_cube_001.modifiers.new('Mirror', 'MIRROR')
_m.use_axis = (False, True, False)
_m.mirror_object = ob_cube

# ---- collection membership
col_collection.objects.link(ob_cube)
col_collection.objects.link(ob_cube_001)

# ---- scene / render settings (as saved in the file)
scene.frame_start = 1; scene.frame_end = 250; scene.frame_set(1)
scene.render.engine = 'BLENDER_EEVEE_NEXT'
scene.cycles.sampling_pattern = 'TABULATED_SOBOL'
scene.eevee.ray_tracing_options.trace_max_roughness = 0.0
bpy.context.view_layer.update()

# ---- added for rendering (the .blend has no active camera and no usable light): camera, sun
cam_auto = bpy.data.cameras.new('AutoCamera')
cam_auto.lens = 50.0
cam_auto.sensor_width = 36.0
cam_auto.clip_end = 1000.0
ob_auto_camera = bpy.data.objects.new('AutoCamera', cam_auto)
scene.collection.objects.link(ob_auto_camera)
ob_auto_camera.location = (7.64923, -9.92603, 11.4861)
ob_auto_camera.rotation_euler = (1.09748, -7.21219e-08, 0.694738)
scene.camera = ob_auto_camera
light_auto_sun = bpy.data.lights.new('AutoSun', 'SUN')
light_auto_sun.energy = 3.0
light_auto_sun.angle = 0.0523599
ob_auto_sun = bpy.data.objects.new('AutoSun', light_auto_sun)
scene.collection.objects.link(ob_auto_sun)
ob_auto_sun.rotation_euler = (0.872665, 0.174533, 0.523599)
bpy.context.view_layer.update()
